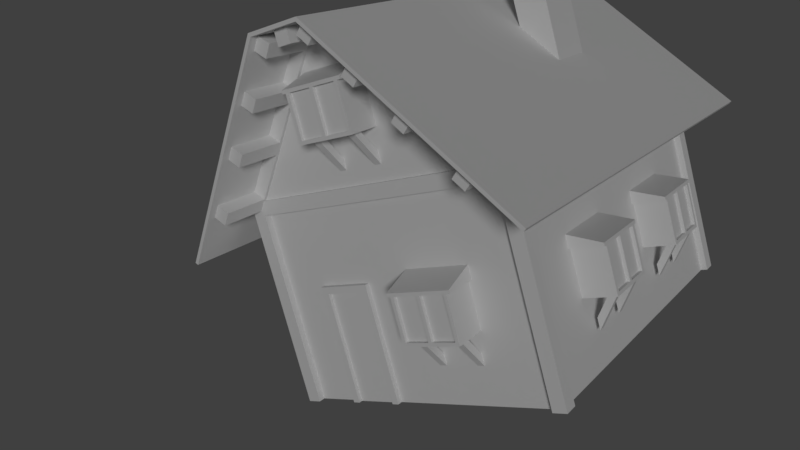 # Source: House_Small.blend  (saved by Blender 2.79.0; exported with 4.5.12 LTS)
import bpy
from mathutils import Matrix  # noqa: F401  (used for matrix-valued properties, if any)

bpy.ops.wm.read_factory_settings(use_empty=True)
scene = bpy.context.scene
scene.name = 'Scene'

# ---- collections
col_collection_1 = bpy.data.collections.new('Collection 1'); scene.collection.children.link(col_collection_1)

# ---- materials (node trees are filled in below, after node groups)
mat_wall_material = bpy.data.materials.new('Wall_Material')
mat_wall_material.alpha_threshold = 0.0
mat_wall_material.use_transparent_shadow = False
mat_wall_material.roughness = 0.5
mat_wall_material.specular_intensity = 0.0
mat_wall_material.line_color = (0.0, 0.0, 0.0, 1.0)
mat_beams_material = bpy.data.materials.new('Beams_Material')
mat_beams_material.alpha_threshold = 0.0
mat_beams_material.use_transparent_shadow = False
mat_beams_material.roughness = 0.5
mat_beams_material.specular_intensity = 0.0
mat_roof_material = bpy.data.materials.new('Roof_Material')
mat_roof_material.alpha_threshold = 0.0
mat_roof_material.use_transparent_shadow = False
mat_roof_material.roughness = 0.5
mat_roof_material.specular_intensity = 0.0
mat_glass_material = bpy.data.materials.new('Glass_Material')
mat_glass_material.alpha_threshold = 0.0
mat_glass_material.use_transparent_shadow = False
mat_glass_material.roughness = 0.5
mat_planks_material = bpy.data.materials.new('Planks_Material')
mat_planks_material.alpha_threshold = 0.0
mat_planks_material.use_transparent_shadow = False
mat_planks_material.roughness = 0.5
mat_planks_material.specular_intensity = 0.0

# ---- material node trees

# ---- world
world_world = bpy.data.worlds.new('World'); scene.world = world_world
world_world.color = (0.05088, 0.05088, 0.05088)
world_world.use_sun_shadow = False
world_world.sun_shadow_jitter_overblur = 0.0
world_world.cycles.sampling_method = 'MANUAL'

# ---- cameras
cam_camera = bpy.data.cameras.new('Camera')
cam_camera.clip_end = 100.0
cam_camera.lens = 35.0
cam_camera.sensor_width = 32.0
cam_camera.sensor_height = 18.0
cam_camera.ortho_scale = 7.314
cam_camera.dof.focus_distance = 0.0
cam_camera.dof.aperture_fstop = 128.0

# ---- lights
light_lamp = bpy.data.lights.new('Lamp', 'SUN')
light_lamp.transmission_factor = 0.0
light_lamp.cutoff_distance = 30.0
light_lamp.angle = 0.1993
light_lamp.energy = 1.0
light_lamp.shadow_buffer_clip_start = 1.001
light_lamp.shadow_soft_size = 0.1
light_lamp.shadow_cascade_max_distance = 1000.0

# ---- meshes
me_cube = bpy.data.meshes.new('Cube')
me_cube.from_pydata([(-0.2824, -0.3751, 6.437e-06), (-0.2824, -0.6245, 6.437e-06), (-0.5318, -0.6245, 6.437e-06), (-0.5318, -0.3751, 6.437e-06), (4.707, -0.3751, 6.437e-06), (4.707, -0.6245, 6.437e-06), (4.457, -0.6245, 6.437e-06), (4.457, -0.3751, 6.437e-06), (4.707, -0.3751, 3.742), (4.707, -0.6245, 3.742), (4.457, -0.6245, 3.742), (4.457, -0.3751, 3.742), (-0.2824, -0.3751, 3.492), (-0.2824, -0.6245, 3.492), (-0.2824, -0.6245, 3.742), (-0.2824, -0.3751, 3.742), (4.457, -0.6245, 3.492), (-0.2824, 5.861, 6.437e-06), (-0.2824, 5.612, 6.437e-06), (-0.5318, 5.612, 6.437e-06), (-0.5318, 5.861, 6.437e-06), (-0.2824, 5.861, 3.742), (-0.2824, 5.612, 3.742), (4.707, 5.861, 6.437e-06), (4.707, 5.612, 6.437e-06), (4.457, 5.612, 6.437e-06), (4.457, 5.861, 6.437e-06), (4.707, 5.861, 3.742), (4.707, 5.612, 3.742), (4.457, 5.612, 3.742), (4.457, 5.861, 3.742), (-0.2824, 5.861, 3.492), (-0.2824, 5.612, 3.492), (4.457, 5.861, 3.492), (4.457, 5.612, 3.492), (4.707, 5.612, 3.492), (4.707, -0.3751, 3.492), (4.457, -0.3751, 3.492), (-0.1804, 6.727, 3.773), (-0.3408, 6.727, 3.581), (-0.5318, 6.727, 3.742), (-0.3715, 6.727, 3.933), (-0.1804, 5.752, 3.773), (-0.3408, 5.752, 3.581), (-0.5318, 5.752, 3.742), (-0.3715, 5.752, 3.933), (0.653, -0.4686, 6.437e-06), (0.653, -0.5934, 6.437e-06), (0.5283, -0.5934, 6.437e-06), (0.5283, -0.4686, 6.437e-06), (0.653, -0.4686, 1.996), (0.653, -0.5934, 1.996), (0.5283, -0.5934, 1.996), (0.5283, -0.4686, 1.996), (1.526, -0.4686, 6.437e-06), (1.526, -0.5934, 6.437e-06), (1.401, -0.5934, 6.437e-06), (1.401, -0.4686, 6.437e-06), (1.526, -0.4686, 1.996), (1.526, -0.5934, 1.996), (1.401, -0.5934, 1.996), (1.401, -0.4686, 1.996), (0.5283, -0.5934, 2.12), (0.5283, -0.4686, 2.12), (1.526, -0.5934, 2.12), (1.526, -0.4686, 2.12), (2.493, -0.4998, 1.31), (2.493, -1.1, 1.31), (2.43, -1.1, 1.31), (2.43, -0.4998, 1.31), (2.493, -0.4998, 2.058), (2.493, -1.1, 2.058), (2.43, -1.1, 2.058), (2.43, -0.4998, 2.058), (3.491, -0.4998, 1.31), (3.491, -1.1, 1.31), (3.428, -1.1, 1.31), (3.428, -0.4998, 1.31), (3.491, -0.4998, 2.058), (3.491, -1.1, 2.058), (3.428, -1.1, 2.058), (3.428, -0.4998, 2.058), (2.368, -0.4998, 2.058), (2.368, -1.1, 2.058), (2.368, -1.1, 2.12), (2.368, -0.4998, 2.302), (3.553, -0.4998, 2.058), (3.553, -1.1, 2.058), (3.553, -1.1, 2.12), (3.553, -0.4998, 2.302), (2.43, -0.4998, 1.247), (2.43, -1.1, 1.247), (2.43, -1.1, 1.31), (2.43, -0.4998, 1.31), (3.491, -0.4998, 1.247), (3.491, -1.1, 1.247), (3.491, -1.1, 1.31), (3.491, -0.4998, 1.31), (2.992, -1.037, 1.31), (2.992, -1.1, 1.31), (2.929, -1.1, 1.31), (2.929, -1.037, 1.31), (2.992, -1.037, 2.058), (2.992, -1.1, 2.058), (2.929, -1.1, 2.058), (2.929, -1.037, 2.058), (4.582, 0.8167, 1.31), (5.182, 0.8167, 1.31), (4.582, 0.8167, 2.058), (5.182, 0.8167, 2.058), (5.182, 0.7543, 2.058), (4.582, 0.7543, 2.058), (5.182, 1.752, 1.31), (4.582, 1.752, 1.31), (4.582, 1.814, 2.058), (5.182, 1.814, 2.058), (5.182, 1.752, 2.058), (4.582, 1.752, 2.058), (4.582, 0.692, 2.058), (5.182, 0.692, 2.058), (5.182, 0.692, 2.12), (4.582, 0.692, 2.302), (4.582, 1.877, 2.058), (5.182, 1.877, 2.058), (5.182, 1.877, 2.12), (4.582, 1.877, 2.302), (4.582, 0.7543, 1.247), (5.182, 0.7543, 1.247), (5.182, 0.7543, 1.31), (4.582, 0.7543, 1.31), (4.582, 1.814, 1.247), (5.182, 1.814, 1.247), (5.182, 1.814, 1.31), (4.582, 1.814, 1.31), (5.12, 1.316, 1.31), (5.182, 1.316, 1.31), (5.182, 1.253, 1.31), (5.12, 1.253, 1.31), (5.12, 1.316, 2.058), (5.182, 1.316, 2.058), (5.182, 1.253, 2.058), (5.12, 1.253, 2.058), (4.582, 3.32, 1.31), (5.182, 3.32, 1.31), (4.582, 3.32, 2.058), (5.182, 3.32, 2.058), (5.182, 3.257, 2.058), (4.582, 3.257, 2.058), (5.182, 4.318, 1.31), (5.182, 4.255, 1.31), (4.582, 4.255, 1.31), (4.582, 4.318, 2.058), (5.182, 4.318, 2.058), (5.182, 4.255, 2.058), (4.582, 4.255, 2.058), (4.582, 3.195, 2.058), (5.182, 3.195, 2.058), (5.182, 3.195, 2.12), (4.582, 3.195, 2.302), (4.582, 4.38, 2.058), (5.182, 4.38, 2.058), (5.182, 4.38, 2.12), (4.582, 4.38, 2.302), (4.582, 3.257, 1.247), (5.182, 3.257, 1.247), (5.182, 3.257, 1.31), (4.582, 3.257, 1.31), (4.582, 4.318, 1.247), (5.182, 4.318, 1.247), (4.582, 4.318, 1.31), (5.12, 3.819, 1.31), (5.182, 3.819, 1.31), (5.182, 3.756, 1.31), (5.12, 3.756, 1.31), (5.12, 3.819, 2.058), (5.182, 3.819, 2.058), (5.182, 3.756, 2.058), (5.12, 3.756, 2.058), (-0.4071, 4.255, 1.31), (-1.007, 4.255, 1.31), (-1.007, 4.318, 1.31), (-0.4071, 4.318, 1.31), (-0.4071, 4.255, 2.058), (-1.007, 4.255, 2.058), (-1.007, 4.318, 2.058), (-0.4071, 4.318, 2.058), (-0.4071, 3.257, 1.31), (-1.007, 3.257, 1.31), (-1.007, 3.32, 1.31), (-0.4071, 3.32, 1.31), (-0.4071, 3.257, 2.058), (-1.007, 3.257, 2.058), (-1.007, 3.32, 2.058), (-0.4071, 3.32, 2.058), (-0.4071, 4.38, 2.058), (-1.007, 4.38, 2.058), (-1.007, 4.38, 2.12), (-0.4071, 4.38, 2.302), (-0.4071, 3.195, 2.058), (-1.007, 3.195, 2.058), (-1.007, 3.195, 2.12), (-0.4071, 3.195, 2.302), (-0.4071, 4.318, 1.247), (-1.007, 4.318, 1.247), (-0.4071, 3.257, 1.247), (-1.007, 3.257, 1.247), (-0.9448, 3.756, 1.31), (-1.007, 3.756, 1.31), (-1.007, 3.819, 1.31), (-0.9448, 3.819, 1.31), (-0.9448, 3.756, 2.058), (-1.007, 3.756, 2.058), (-1.007, 3.819, 2.058), (-0.9448, 3.819, 2.058), (-0.4071, 1.752, 1.31), (-1.007, 1.752, 1.31), (-1.007, 1.814, 1.31), (-0.4071, 1.814, 1.31), (-0.4071, 1.752, 2.058), (-1.007, 1.752, 2.058), (-1.007, 1.814, 2.058), (-0.4071, 1.814, 2.058), (-0.4071, 0.7543, 1.31), (-1.007, 0.7543, 1.31), (-1.007, 0.8167, 1.31), (-0.4071, 0.8167, 1.31), (-0.4071, 0.7543, 2.058), (-1.007, 0.7543, 2.058), (-1.007, 0.8167, 2.058), (-0.4071, 0.8167, 2.058), (-0.4071, 1.877, 2.058), (-1.007, 1.877, 2.058), (-1.007, 1.877, 2.12), (-0.4071, 1.877, 2.302), (-0.4071, 0.692, 2.058), (-1.007, 0.692, 2.058), (-1.007, 0.692, 2.12), (-0.4071, 0.692, 2.302), (-0.4071, 1.814, 1.247), (-1.007, 1.814, 1.247), (-0.4071, 0.7543, 1.247), (-1.007, 0.7543, 1.247), (-0.9448, 1.253, 1.31), (-1.007, 1.253, 1.31), (-1.007, 1.316, 1.31), (-0.9448, 1.316, 1.31), (-0.9448, 1.253, 2.058), (-1.007, 1.253, 2.058), (-1.007, 1.316, 2.058), (-0.9448, 1.316, 2.058), (4.582, 5.612, 6.676e-06), (4.582, 5.612, 3.742), (4.582, -0.3751, 6.676e-06), (4.582, -0.3751, 3.742), (-0.4071, 5.612, 6.676e-06), (-0.4071, 5.612, 3.742), (-0.4071, -0.3751, 6.437e-06), (-0.4071, -0.3751, 3.742), (4.457, 5.736, 6.676e-06), (4.457, 5.736, 3.742), (-0.2824, 5.736, 6.676e-06), (-0.2824, 5.736, 3.742), (4.457, -0.4998, 6.676e-06), (4.457, -0.4998, 3.742), (-0.2824, -0.4998, 6.676e-06), (-0.2824, -0.4998, 3.742), (-1.155, 6.859, 2.999), (-1.203, 6.859, 3.039), (-1.155, -1.622, 2.999), (-1.203, -1.622, 3.039), (5.378, 6.859, 3.039), (5.33, 6.859, 2.999), (5.378, -1.622, 3.039), (5.33, -1.622, 2.999), (1.619, 6.859, 6.305), (1.59, 6.859, 6.368), (2.585, 6.859, 6.368), (2.556, 6.859, 6.305), (1.619, -1.622, 6.305), (1.59, -1.622, 6.368), (2.585, -1.622, 6.368), (2.556, -1.622, 6.305), (4.707, -0.5632, 3.742), (4.707, -0.3677, 3.742), (2.556, -0.3677, 6.305), (2.556, -0.5632, 6.305), (-0.5318, -0.5632, 3.742), (-0.5318, -0.3677, 3.742), (1.619, -0.3677, 6.305), (1.619, -0.5632, 6.305), (4.707, 5.619, 3.742), (4.707, 5.81, 3.742), (2.556, 5.81, 6.305), (2.556, 5.619, 6.305), (-0.5318, 5.619, 3.742), (-0.5318, 5.81, 3.742), (1.619, 5.81, 6.305), (1.619, 5.619, 6.305), (2.565, 5.81, 4.664), (2.565, 6.41, 4.664), (2.565, 5.81, 5.412), (2.565, 6.41, 5.412), (2.627, 6.41, 5.412), (2.627, 5.81, 5.412), (1.629, 6.41, 4.664), (1.629, 5.81, 4.664), (1.567, 5.81, 5.412), (1.567, 6.41, 5.412), (1.629, 6.41, 5.412), (1.629, 5.81, 5.412), (2.689, 5.81, 5.412), (2.689, 6.41, 5.412), (2.689, 6.41, 5.475), (2.689, 5.81, 5.657), (1.504, 5.81, 5.412), (1.504, 6.41, 5.412), (1.504, 6.41, 5.475), (1.504, 5.81, 5.657), (2.627, 5.81, 4.602), (2.627, 6.41, 4.602), (2.627, 6.41, 4.664), (2.627, 5.81, 4.664), (1.567, 5.81, 4.602), (1.567, 6.41, 4.602), (1.567, 6.41, 4.664), (1.567, 5.81, 4.664), (2.066, 6.348, 4.664), (2.066, 6.41, 4.664), (2.128, 6.41, 4.664), (2.128, 6.348, 4.664), (2.066, 6.348, 5.412), (2.066, 6.41, 5.412), (2.128, 6.41, 5.412), (2.128, 6.348, 5.412), (3.334, 3.013, 5.475), (3.934, 3.013, 4.76), (3.934, 3.257, 6.872), (3.334, 3.257, 6.872), (3.334, 3.933, 5.475), (3.934, 3.933, 4.76), (3.934, 3.703, 6.872), (3.334, 3.703, 6.872), (3.334, 3.257, 6.574), (3.934, 3.257, 6.574), (3.334, 3.703, 6.574), (3.934, 3.703, 6.574), (3.334, 3.013, 6.161), (3.934, 3.013, 6.161), (3.334, 3.933, 6.161), (3.934, 3.933, 6.161), (4.707, 0.9845, 0.6739), (4.707, 0.8597, 0.6739), (4.707, 0.8597, 0.8839), (4.707, 0.9845, 0.8839), (5.13, 0.9845, 1.247), (5.13, 0.8597, 1.247), (4.975, 0.8597, 1.248), (4.975, 0.9845, 1.248), (4.707, 1.704, 0.6739), (4.707, 1.579, 0.6739), (4.707, 1.579, 0.8839), (4.707, 1.704, 0.8839), (5.13, 1.704, 1.247), (5.13, 1.579, 1.247), (4.975, 1.579, 1.248), (4.975, 1.704, 1.248), (4.707, 3.505, 0.6739), (4.707, 3.38, 0.6739), (4.707, 3.38, 0.8839), (4.707, 3.505, 0.8839), (5.13, 3.505, 1.247), (5.13, 3.38, 1.247), (4.975, 3.38, 1.248), (4.975, 3.505, 1.248), (4.707, 4.224, 0.6739), (4.707, 4.1, 0.6739), (4.707, 4.1, 0.8839), (4.707, 4.224, 0.8839), (5.13, 4.224, 1.247), (5.13, 4.1, 1.247), (4.975, 4.1, 1.248), (4.975, 4.224, 1.248), (-0.5318, 0.8597, 0.6739), (-0.5318, 0.9845, 0.6739), (-0.5318, 0.9845, 0.8839), (-0.5318, 0.8597, 0.8839), (-0.9553, 0.8597, 1.247), (-0.9553, 0.9845, 1.247), (-0.8002, 0.9845, 1.248), (-0.8002, 0.8597, 1.248), (-0.5318, 1.579, 0.6739), (-0.5318, 1.704, 0.6739), (-0.5318, 1.704, 0.8839), (-0.5318, 1.579, 0.8839), (-0.9553, 1.579, 1.247), (-0.9553, 1.704, 1.247), (-0.8002, 1.704, 1.248), (-0.8002, 1.579, 1.248), (-0.5318, 3.38, 0.6739), (-0.5318, 3.505, 0.6739), (-0.5318, 3.505, 0.8839), (-0.5318, 3.38, 0.8839), (-0.9553, 3.38, 1.247), (-0.9553, 3.505, 1.247), (-0.8002, 3.505, 1.248), (-0.8002, 3.38, 1.248), (-0.5318, 4.1, 0.6739), (-0.5318, 4.224, 0.6739), (-0.5318, 4.224, 0.8839), (-0.5318, 4.1, 0.8839), (-0.9553, 4.1, 1.247), (-0.9553, 4.224, 1.247), (-0.8002, 4.224, 1.248), (-0.8002, 4.1, 1.248), (1.662, 5.81, 4.028), (1.787, 5.81, 4.028), (1.787, 5.81, 4.238), (1.662, 5.81, 4.238), (1.662, 6.234, 4.602), (1.787, 6.234, 4.602), (1.787, 6.079, 4.602), (1.662, 6.079, 4.602), (2.381, 5.81, 4.028), (2.506, 5.81, 4.028), (2.506, 5.81, 4.238), (2.381, 5.81, 4.238), (2.381, 6.234, 4.602), (2.506, 6.234, 4.602), (2.506, 6.079, 4.602), (2.381, 6.079, 4.602), (3.391, -0.4998, 0.6739), (3.266, -0.4998, 0.6739), (3.266, -0.4998, 0.8839), (3.391, -0.4998, 0.8839), (3.391, -0.9232, 1.247), (3.266, -0.9232, 1.247), (3.266, -0.7682, 1.248), (3.391, -0.7682, 1.248), (2.672, -0.4998, 0.6739), (2.547, -0.4998, 0.6739), (2.547, -0.4998, 0.8839), (2.672, -0.4998, 0.8839), (2.672, -0.9232, 1.247), (2.547, -0.9232, 1.247), (2.547, -0.7682, 1.248), (2.672, -0.7682, 1.248), (2.565, 5.736, 1.335), (2.565, 6.337, 1.335), (2.627, 6.337, 1.335), (2.627, 5.736, 1.335), (2.565, 5.736, 2.083), (2.565, 6.337, 2.083), (2.627, 6.337, 2.083), (2.627, 5.736, 2.083), (1.567, 5.736, 1.335), (1.567, 6.337, 1.335), (1.629, 6.337, 1.335), (1.629, 5.736, 1.335), (1.567, 5.736, 2.083), (1.567, 6.337, 2.083), (1.629, 6.337, 2.083), (1.629, 5.736, 2.083), (2.689, 5.736, 2.083), (2.689, 6.337, 2.083), (2.689, 6.337, 2.145), (2.689, 5.736, 2.327), (1.504, 5.736, 2.083), (1.504, 6.337, 2.083), (1.504, 6.337, 2.145), (1.504, 5.736, 2.327), (2.627, 5.736, 1.272), (2.627, 6.337, 1.272), (2.627, 6.337, 1.335), (2.627, 5.736, 1.335), (1.567, 5.736, 1.272), (1.567, 6.337, 1.272), (1.567, 6.337, 1.335), (1.567, 5.736, 1.335), (2.066, 6.274, 1.335), (2.066, 6.337, 1.335), (2.128, 6.337, 1.335), (2.128, 6.274, 1.335), (2.066, 6.274, 2.083), (2.066, 6.337, 2.083), (2.128, 6.337, 2.083), (2.128, 6.274, 2.083), (1.662, 5.736, 0.6989), (1.787, 5.736, 0.6989), (1.787, 5.736, 0.9089), (1.662, 5.736, 0.9089), (1.662, 6.16, 1.272), (1.787, 6.16, 1.272), (1.787, 6.005, 1.273), (1.662, 6.005, 1.273), (2.381, 5.736, 0.6989), (2.506, 5.736, 0.6989), (2.506, 5.736, 0.9089), (2.381, 5.736, 0.9089), (2.381, 6.16, 1.272), (2.506, 6.16, 1.272), (2.506, 6.005, 1.273), (2.381, 6.005, 1.273), (1.596, -0.5632, 4.647), (1.596, -1.163, 4.647), (1.596, -0.5632, 5.396), (1.596, -1.163, 5.396), (1.533, -1.163, 5.396), (1.533, -0.5632, 5.396), (2.531, -1.163, 4.648), (2.531, -0.5632, 4.648), (2.594, -0.5632, 5.396), (2.594, -1.163, 5.396), (2.531, -1.163, 5.396), (2.531, -0.5632, 5.396), (1.471, -0.5632, 5.396), (1.471, -1.163, 5.396), (1.471, -1.163, 5.458), (1.471, -0.5632, 5.64), (2.656, -0.5632, 5.396), (2.656, -1.163, 5.396), (2.656, -1.163, 5.458), (2.656, -0.5632, 5.64), (1.533, -0.5632, 4.585), (1.533, -1.163, 4.585), (1.533, -1.163, 4.647), (1.533, -0.5632, 4.647), (2.594, -0.5632, 4.585), (2.594, -1.163, 4.585), (2.594, -1.163, 4.647), (2.594, -0.5632, 4.647), (2.095, -1.101, 4.647), (2.095, -1.163, 4.647), (2.032, -1.163, 4.647), (2.032, -1.101, 4.647), (2.095, -1.101, 5.396), (2.095, -1.163, 5.396), (2.032, -1.163, 5.396), (2.032, -1.101, 5.396), (2.494, -0.5632, 4.012), (2.369, -0.5632, 4.012), (2.369, -0.5632, 4.222), (2.494, -0.5632, 4.222), (2.494, -0.9867, 4.585), (2.369, -0.9867, 4.585), (2.369, -0.8316, 4.585), (2.494, -0.8316, 4.585), (1.775, -0.5632, 4.012), (1.65, -0.5632, 4.012), (1.65, -0.5632, 4.222), (1.775, -0.5632, 4.222), (1.775, -0.9867, 4.585), (1.65, -0.9867, 4.585), (1.65, -0.8316, 4.585), (1.775, -0.8316, 4.585), (3.804, 3.354, 6.872), (3.464, 3.354, 6.872), (3.804, 3.607, 6.872), (3.464, 3.607, 6.872), (3.804, 3.354, 6.486), (3.464, 3.354, 6.486), (3.804, 3.607, 6.486), (3.464, 3.607, 6.486), (-0.2062, -0.3751, 3.742), (-0.2062, -0.6245, 3.742), (-0.5318, -0.6245, 3.742), (-0.5318, -0.3751, 3.742), (1.945, -0.3751, 6.305), (1.945, -0.6245, 6.305), (1.619, -0.6245, 6.305), (1.619, -0.3751, 6.305), (4.381, -0.6245, 3.742), (4.381, -0.3751, 3.742), (2.23, -0.6245, 6.305), (2.23, -0.3751, 6.305), (2.556, -0.3751, 6.305), (2.556, -0.6245, 6.305), (-0.2062, 5.861, 3.742), (-0.2062, 5.612, 3.742), (-0.5318, 5.612, 3.742), (-0.5318, 5.861, 3.742), (1.945, 5.861, 6.305), (1.945, 5.612, 6.305), (1.619, 5.612, 6.305), (1.619, 5.861, 6.305), (4.381, 5.612, 3.742), (4.381, 5.861, 3.742), (2.23, 5.612, 6.305), (2.23, 5.861, 6.305), (2.556, 5.861, 6.305), (2.556, 5.612, 6.305), (0.566, 6.727, 4.662), (0.4057, 6.727, 4.471), (0.2146, 6.727, 4.631), (0.3749, 6.727, 4.822), (0.566, 5.752, 4.662), (0.4057, 5.752, 4.471), (0.2146, 5.752, 4.631), (0.3749, 5.752, 4.822), (1.208, 6.727, 5.428), (1.048, 6.727, 5.237), (0.857, 6.727, 5.397), (1.017, 6.727, 5.588), (1.208, 5.752, 5.428), (1.048, 5.752, 5.237), (0.857, 5.752, 5.397), (1.017, 5.752, 5.588), (4.546, 6.727, 3.933), (4.707, 6.727, 3.742), (4.516, 6.727, 3.581), (4.355, 6.727, 3.773), (4.546, 5.752, 3.933), (4.707, 5.752, 3.742), (4.516, 5.752, 3.581), (4.355, 5.752, 3.773), (3.8, 6.727, 4.822), (3.96, 6.727, 4.631), (3.769, 6.727, 4.471), (3.609, 6.727, 4.662), (3.8, 5.752, 4.822), (3.96, 5.752, 4.631), (3.769, 5.752, 4.471), (3.609, 5.752, 4.662), (3.157, 6.727, 5.588), (3.318, 6.727, 5.397), (3.127, 6.727, 5.237), (2.966, 6.727, 5.428), (3.157, 5.752, 5.588), (3.318, 5.752, 5.397), (3.127, 5.752, 5.237), (2.966, 5.752, 5.428), (2.556, 6.727, 6.305), (2.716, 6.727, 6.114), (2.525, 6.727, 5.954), (2.365, 6.727, 6.145), (2.556, 5.752, 6.305), (2.716, 5.752, 6.114), (2.525, 5.752, 5.954), (2.365, 5.752, 6.145), (1.81, 6.727, 6.145), (1.65, 6.727, 5.954), (1.459, 6.727, 6.114), (1.619, 6.727, 6.305), (1.81, 5.752, 6.145), (1.65, 5.752, 5.954), (1.459, 5.752, 6.114), (1.619, 5.752, 6.305), (2.213, 6.727, 6.305), (2.213, 6.727, 6.056), (1.963, 6.727, 6.056), (1.963, 6.727, 6.305), (2.213, 5.752, 6.305), (2.213, 5.752, 6.056), (1.963, 5.752, 6.056), (1.963, 5.752, 6.305), (-0.1804, -0.4998, 3.773), (-0.3408, -0.4998, 3.581), (-0.5318, -0.4998, 3.742), (-0.3715, -0.4998, 3.933), (-0.1804, -1.475, 3.773), (-0.3408, -1.475, 3.581), (-0.5318, -1.475, 3.742), (-0.3715, -1.475, 3.933), (0.566, -0.4998, 4.662), (0.4057, -0.4998, 4.471), (0.2146, -0.4998, 4.631), (0.3749, -0.4998, 4.822), (0.566, -1.475, 4.662), (0.4057, -1.475, 4.471), (0.2146, -1.475, 4.631), (0.3749, -1.475, 4.822), (1.208, -0.4998, 5.428), (1.048, -0.4998, 5.237), (0.857, -0.4998, 5.397), (1.017, -0.4998, 5.588), (1.208, -1.475, 5.428), (1.048, -1.475, 5.237), (0.857, -1.475, 5.397), (1.017, -1.475, 5.588), (4.546, -0.4998, 3.933), (4.707, -0.4998, 3.742), (4.516, -0.4998, 3.581), (4.355, -0.4998, 3.773), (4.546, -1.475, 3.933), (4.707, -1.475, 3.742), (4.516, -1.475, 3.581), (4.355, -1.475, 3.773), (3.8, -0.4998, 4.822), (3.96, -0.4998, 4.631), (3.769, -0.4998, 4.471), (3.609, -0.4998, 4.662), (3.8, -1.475, 4.822), (3.96, -1.475, 4.631), (3.769, -1.475, 4.471), (3.609, -1.475, 4.662), (3.157, -0.4998, 5.588), (3.318, -0.4998, 5.397), (3.127, -0.4998, 5.237), (2.966, -0.4998, 5.428), (3.157, -1.475, 5.588), (3.318, -1.475, 5.397), (3.127, -1.475, 5.237), (2.966, -1.475, 5.428), (2.556, -0.4998, 6.305), (2.716, -0.4998, 6.114), (2.525, -0.4998, 5.954), (2.365, -0.4998, 6.145), (2.556, -1.475, 6.305), (2.716, -1.475, 6.114), (2.525, -1.475, 5.954), (2.365, -1.475, 6.145), (1.81, -0.4998, 6.145), (1.65, -0.4998, 5.954), (1.459, -0.4998, 6.114), (1.619, -0.4998, 6.305), (1.81, -1.475, 6.145), (1.65, -1.475, 5.954), (1.459, -1.475, 6.114), (1.619, -1.475, 6.305), (2.213, -0.4998, 6.305), (2.213, -0.4998, 6.056), (1.963, -0.4998, 6.056), (1.963, -0.4998, 6.305), (2.213, -1.475, 6.305), (2.213, -1.475, 6.056), (1.963, -1.475, 6.056), (1.963, -1.475, 6.305), (2.493, -1.037, 1.31), (3.428, -1.037, 1.31), (2.493, -1.037, 2.058), (3.428, -1.037, 2.058), (2.552, 6.274, 1.335), (1.617, 6.274, 1.335), (2.552, 6.274, 2.083), (1.617, 6.274, 2.083), (2.565, 6.348, 4.664), (1.629, 6.348, 4.664), (2.565, 6.348, 5.413), (1.629, 6.348, 5.413), (1.595, -1.101, 4.647), (2.53, -1.101, 4.647), (1.595, -1.101, 5.396), (2.53, -1.101, 5.396), (-0.9448, 1.752, 1.31), (-0.9448, 0.8167, 1.31), (-0.9448, 1.752, 2.058), (-0.9448, 0.8167, 2.058), (-0.9448, 4.255, 1.31), (-0.9448, 3.32, 1.31), (-0.9448, 4.255, 2.058), (-0.9448, 3.32, 2.058), (5.12, 3.32, 1.31), (5.12, 4.255, 1.31), (5.12, 3.32, 2.058), (5.12, 4.255, 2.058), (5.12, 0.8167, 1.31), (5.12, 1.752, 1.31), (5.12, 0.8167, 2.058), (5.12, 1.752, 2.058), (0.653, -0.5229, 6.914e-06), (1.433, -0.5229, 6.914e-06), (0.653, -0.5229, 1.996), (1.433, -0.5229, 1.996), (-0.2824, -0.3751, 3.742), (-0.5318, -0.3751, 3.742), (-0.2824, 5.612, 3.742), (-0.5318, 5.612, 3.742), (-0.5318, 5.612, 3.492), (-0.2824, 5.612, 3.492), (-0.2824, -0.3751, 3.492), (-0.5318, -0.3751, 3.492)], [], [(0, 1, 2, 3), (15, 565, 564, 14), (0, 15, 14, 1), (1, 14, 564, 2), (2, 564, 565, 3), (15, 0, 3, 565), (4, 5, 6, 7), (8, 11, 10, 9), (4, 8, 9, 5), (5, 9, 10, 6), (6, 10, 11, 7), (8, 4, 7, 11), (12, 13, 14, 15), (37, 11, 10, 16), (12, 37, 16, 13), (13, 16, 10, 14), (14, 10, 11, 15), (37, 12, 15, 11), (17, 18, 19, 20), (21, 579, 578, 22), (17, 21, 22, 18), (18, 22, 578, 19), (19, 578, 579, 20), (21, 17, 20, 579), (23, 24, 25, 26), (27, 30, 29, 28), (23, 27, 28, 24), (24, 28, 29, 25), (25, 29, 30, 26), (27, 23, 26, 30), (31, 32, 22, 21), (33, 30, 29, 34), (31, 33, 34, 32), (32, 34, 29, 22), (22, 29, 30, 21), (33, 31, 21, 30), (35, 34, 29, 28), (36, 8, 11, 37), (35, 36, 37, 34), (34, 37, 11, 29), (29, 11, 8, 28), (36, 35, 28, 8), (38, 39, 40, 41), (42, 45, 44, 43), (38, 42, 43, 39), (39, 43, 44, 40), (40, 44, 45, 41), (42, 38, 41, 45), (46, 47, 48, 49), (50, 53, 52, 51), (46, 50, 51, 47), (47, 51, 52, 48), (48, 52, 53, 49), (50, 46, 49, 53), (54, 55, 56, 57), (58, 61, 60, 59), (54, 58, 59, 55), (55, 59, 60, 56), (56, 60, 61, 57), (58, 54, 57, 61), (53, 52, 62, 63), (58, 65, 64, 59), (53, 58, 59, 52), (52, 59, 64, 62), (62, 64, 65, 63), (58, 53, 63, 65), (66, 67, 68, 69), (70, 73, 72, 71), (66, 70, 71, 67), (67, 71, 72, 68), (68, 72, 73, 69), (70, 66, 69, 73), (74, 75, 76, 77), (78, 81, 80, 79), (74, 78, 79, 75), (75, 79, 80, 76), (76, 80, 81, 77), (78, 74, 77, 81), (82, 83, 84, 85), (86, 89, 88, 87), (82, 86, 87, 83), (83, 87, 88, 84), (84, 88, 89, 85), (86, 82, 85, 89), (90, 91, 92, 93), (94, 97, 96, 95), (90, 94, 95, 91), (91, 95, 96, 92), (92, 96, 97, 93), (94, 90, 93, 97), (98, 99, 100, 101), (102, 105, 104, 103), (98, 102, 103, 99), (99, 103, 104, 100), (100, 104, 105, 101), (102, 98, 101, 105), (106, 107, 128, 129), (108, 111, 110, 109), (106, 108, 109, 107), (107, 109, 110, 128), (128, 110, 111, 129), (108, 106, 129, 111), (133, 132, 112, 113), (114, 117, 116, 115), (133, 114, 115, 132), (132, 115, 116, 112), (112, 116, 117, 113), (114, 133, 113, 117), (118, 119, 120, 121), (122, 125, 124, 123), (118, 122, 123, 119), (119, 123, 124, 120), (120, 124, 125, 121), (122, 118, 121, 125), (126, 127, 128, 129), (130, 133, 132, 131), (126, 130, 131, 127), (127, 131, 132, 128), (128, 132, 133, 129), (130, 126, 129, 133), (134, 135, 136, 137), (138, 141, 140, 139), (134, 138, 139, 135), (135, 139, 140, 136), (136, 140, 141, 137), (138, 134, 137, 141), (142, 143, 165, 166), (144, 147, 146, 145), (142, 144, 145, 143), (143, 145, 146, 165), (165, 146, 147, 166), (144, 142, 166, 147), (169, 148, 149, 150), (151, 154, 153, 152), (169, 151, 152, 148), (148, 152, 153, 149), (149, 153, 154, 150), (151, 169, 150, 154), (155, 156, 157, 158), (159, 162, 161, 160), (155, 159, 160, 156), (156, 160, 161, 157), (157, 161, 162, 158), (159, 155, 158, 162), (163, 164, 165, 166), (167, 169, 148, 168), (163, 167, 168, 164), (164, 168, 148, 165), (165, 148, 169, 166), (167, 163, 166, 169), (170, 171, 172, 173), (174, 177, 176, 175), (170, 174, 175, 171), (171, 175, 176, 172), (172, 176, 177, 173), (174, 170, 173, 177), (178, 179, 180, 181), (182, 185, 184, 183), (178, 182, 183, 179), (179, 183, 184, 180), (180, 184, 185, 181), (182, 178, 181, 185), (186, 187, 188, 189), (190, 193, 192, 191), (186, 190, 191, 187), (187, 191, 192, 188), (188, 192, 193, 189), (190, 186, 189, 193), (194, 195, 196, 197), (198, 201, 200, 199), (194, 198, 199, 195), (195, 199, 200, 196), (196, 200, 201, 197), (198, 194, 197, 201), (202, 203, 180, 181), (204, 186, 187, 205), (202, 204, 205, 203), (203, 205, 187, 180), (180, 187, 186, 181), (204, 202, 181, 186), (206, 207, 208, 209), (210, 213, 212, 211), (206, 210, 211, 207), (207, 211, 212, 208), (208, 212, 213, 209), (210, 206, 209, 213), (214, 215, 216, 217), (218, 221, 220, 219), (214, 218, 219, 215), (215, 219, 220, 216), (216, 220, 221, 217), (218, 214, 217, 221), (222, 223, 224, 225), (226, 229, 228, 227), (222, 226, 227, 223), (223, 227, 228, 224), (224, 228, 229, 225), (226, 222, 225, 229), (230, 231, 232, 233), (234, 237, 236, 235), (230, 234, 235, 231), (231, 235, 236, 232), (232, 236, 237, 233), (234, 230, 233, 237), (238, 239, 216, 217), (240, 222, 223, 241), (238, 240, 241, 239), (239, 241, 223, 216), (216, 223, 222, 217), (240, 238, 217, 222), (242, 243, 244, 245), (246, 249, 248, 247), (242, 246, 247, 243), (243, 247, 248, 244), (244, 248, 249, 245), (246, 242, 245, 249), (250, 25, 29, 251), (252, 253, 11, 7), (250, 252, 7, 25), (25, 7, 11, 29), (29, 11, 253, 251), (252, 250, 251, 253), (18, 254, 255, 22), (0, 15, 257, 256), (18, 0, 256, 254), (254, 256, 257, 255), (255, 257, 15, 22), (0, 18, 22, 15), (25, 258, 259, 29), (18, 22, 261, 260), (25, 18, 260, 258), (258, 260, 261, 259), (259, 261, 22, 29), (18, 25, 29, 22), (262, 7, 11, 263), (264, 265, 15, 0), (262, 264, 0, 7), (7, 0, 15, 11), (11, 15, 265, 263), (264, 262, 263, 265), (266, 267, 275, 274), (268, 278, 279, 269), (266, 268, 269, 267), (267, 269, 279, 275), (268, 266, 274, 278), (270, 271, 277, 276), (272, 280, 281, 273), (270, 272, 273, 271), (271, 273, 281, 277), (272, 270, 276, 280), (274, 275, 276, 277), (278, 281, 280, 279), (274, 278, 279, 275), (275, 279, 280, 276), (276, 280, 281, 277), (278, 274, 277, 281), (282, 283, 284, 285), (286, 289, 288, 287), (282, 286, 287, 283), (283, 287, 288, 284), (284, 288, 289, 285), (286, 282, 285, 289), (290, 291, 292, 293), (294, 297, 296, 295), (290, 294, 295, 291), (291, 295, 296, 292), (292, 296, 297, 293), (294, 290, 293, 297), (298, 299, 320, 321), (300, 303, 302, 301), (298, 300, 301, 299), (299, 301, 302, 320), (320, 302, 303, 321), (300, 298, 321, 303), (325, 324, 304, 305), (306, 309, 308, 307), (325, 306, 307, 324), (324, 307, 308, 304), (304, 308, 309, 305), (306, 325, 305, 309), (310, 311, 312, 313), (314, 317, 316, 315), (310, 314, 315, 311), (311, 315, 316, 312), (312, 316, 317, 313), (314, 310, 313, 317), (318, 319, 320, 321), (322, 325, 324, 323), (318, 322, 323, 319), (319, 323, 324, 320), (320, 324, 325, 321), (322, 318, 321, 325), (326, 327, 328, 329), (330, 333, 332, 331), (326, 330, 331, 327), (327, 331, 332, 328), (328, 332, 333, 329), (330, 326, 329, 333), (342, 343, 336, 337), (344, 341, 340, 345), (334, 338, 339, 335), (343, 345, 340, 336), (337, 336, 554, 555), (344, 342, 337, 341), (348, 346, 342, 344), (347, 349, 345, 343), (348, 344, 345, 349), (346, 347, 343, 342), (334, 335, 347, 346), (338, 348, 349, 339), (335, 339, 349, 347), (338, 334, 346, 348), (350, 351, 352, 353), (354, 357, 356, 355), (350, 354, 355, 351), (351, 355, 356, 352), (352, 356, 357, 353), (354, 350, 353, 357), (358, 359, 360, 361), (362, 365, 364, 363), (358, 362, 363, 359), (359, 363, 364, 360), (360, 364, 365, 361), (362, 358, 361, 365), (366, 367, 368, 369), (370, 373, 372, 371), (366, 370, 371, 367), (367, 371, 372, 368), (368, 372, 373, 369), (370, 366, 369, 373), (374, 375, 376, 377), (378, 381, 380, 379), (374, 378, 379, 375), (375, 379, 380, 376), (376, 380, 381, 377), (378, 374, 377, 381), (382, 383, 384, 385), (386, 389, 388, 387), (382, 386, 387, 383), (383, 387, 388, 384), (384, 388, 389, 385), (386, 382, 385, 389), (390, 391, 392, 393), (394, 397, 396, 395), (390, 394, 395, 391), (391, 395, 396, 392), (392, 396, 397, 393), (394, 390, 393, 397), (398, 399, 400, 401), (402, 405, 404, 403), (398, 402, 403, 399), (399, 403, 404, 400), (400, 404, 405, 401), (402, 398, 401, 405), (406, 407, 408, 409), (410, 413, 412, 411), (406, 410, 411, 407), (407, 411, 412, 408), (408, 412, 413, 409), (410, 406, 409, 413), (414, 415, 416, 417), (418, 421, 420, 419), (414, 418, 419, 415), (415, 419, 420, 416), (416, 420, 421, 417), (418, 414, 417, 421), (422, 423, 424, 425), (426, 429, 428, 427), (422, 426, 427, 423), (423, 427, 428, 424), (424, 428, 429, 425), (426, 422, 425, 429), (430, 431, 432, 433), (434, 437, 436, 435), (430, 434, 435, 431), (431, 435, 436, 432), (432, 436, 437, 433), (434, 430, 433, 437), (438, 439, 440, 441), (442, 445, 444, 443), (438, 442, 443, 439), (439, 443, 444, 440), (440, 444, 445, 441), (442, 438, 441, 445), (446, 447, 448, 449), (450, 453, 452, 451), (446, 450, 451, 447), (447, 451, 452, 448), (448, 452, 453, 449), (450, 446, 449, 453), (454, 455, 456, 457), (458, 461, 460, 459), (454, 458, 459, 455), (455, 459, 460, 456), (456, 460, 461, 457), (458, 454, 457, 461), (462, 463, 464, 465), (466, 469, 468, 467), (462, 466, 467, 463), (463, 467, 468, 464), (464, 468, 469, 465), (466, 462, 465, 469), (470, 471, 472, 473), (474, 477, 476, 475), (470, 474, 475, 471), (471, 475, 476, 472), (472, 476, 477, 473), (474, 470, 473, 477), (478, 479, 480, 481), (482, 485, 484, 483), (478, 482, 483, 479), (479, 483, 484, 480), (480, 484, 485, 481), (482, 478, 481, 485), (486, 487, 488, 489), (490, 493, 492, 491), (486, 490, 491, 487), (487, 491, 492, 488), (488, 492, 493, 489), (490, 486, 489, 493), (494, 495, 496, 497), (498, 501, 500, 499), (494, 498, 499, 495), (495, 499, 500, 496), (496, 500, 501, 497), (498, 494, 497, 501), (502, 503, 524, 525), (504, 507, 506, 505), (502, 504, 505, 503), (503, 505, 506, 524), (524, 506, 507, 525), (504, 502, 525, 507), (529, 528, 508, 509), (510, 513, 512, 511), (529, 510, 511, 528), (528, 511, 512, 508), (508, 512, 513, 509), (510, 529, 509, 513), (514, 515, 516, 517), (518, 521, 520, 519), (514, 518, 519, 515), (515, 519, 520, 516), (516, 520, 521, 517), (518, 514, 517, 521), (522, 523, 524, 525), (526, 529, 528, 527), (522, 526, 527, 523), (523, 527, 528, 524), (524, 528, 529, 525), (526, 522, 525, 529), (530, 531, 532, 533), (534, 537, 536, 535), (530, 534, 535, 531), (531, 535, 536, 532), (532, 536, 537, 533), (534, 530, 533, 537), (538, 539, 540, 541), (542, 545, 544, 543), (538, 542, 543, 539), (539, 543, 544, 540), (540, 544, 545, 541), (542, 538, 541, 545), (546, 547, 548, 549), (550, 553, 552, 551), (546, 550, 551, 547), (547, 551, 552, 548), (548, 552, 553, 549), (550, 546, 549, 553), (557, 555, 559, 561), (336, 340, 556, 554), (340, 341, 557, 556), (341, 337, 555, 557), (558, 560, 561, 559), (555, 554, 558, 559), (556, 557, 561, 560), (554, 556, 560, 558), (562, 563, 564, 565), (566, 569, 568, 567), (562, 566, 567, 563), (563, 567, 568, 564), (564, 568, 569, 565), (566, 562, 565, 569), (570, 571, 8, 9), (572, 575, 574, 573), (570, 572, 573, 571), (571, 573, 574, 8), (8, 574, 575, 9), (572, 570, 9, 575), (576, 577, 578, 579), (580, 583, 582, 581), (576, 580, 581, 577), (577, 581, 582, 578), (578, 582, 583, 579), (580, 576, 579, 583), (584, 585, 27, 28), (586, 589, 588, 587), (584, 586, 587, 585), (585, 587, 588, 27), (27, 588, 589, 28), (586, 584, 28, 589), (590, 591, 592, 593), (594, 597, 596, 595), (590, 594, 595, 591), (591, 595, 596, 592), (592, 596, 597, 593), (594, 590, 593, 597), (598, 599, 600, 601), (602, 605, 604, 603), (598, 602, 603, 599), (599, 603, 604, 600), (600, 604, 605, 601), (602, 598, 601, 605), (606, 607, 608, 609), (610, 613, 612, 611), (606, 610, 611, 607), (607, 611, 612, 608), (608, 612, 613, 609), (610, 606, 609, 613), (614, 615, 616, 617), (618, 621, 620, 619), (614, 618, 619, 615), (615, 619, 620, 616), (616, 620, 621, 617), (618, 614, 617, 621), (622, 623, 624, 625), (626, 629, 628, 627), (622, 626, 627, 623), (623, 627, 628, 624), (624, 628, 629, 625), (626, 622, 625, 629), (630, 631, 632, 633), (634, 637, 636, 635), (630, 634, 635, 631), (631, 635, 636, 632), (632, 636, 637, 633), (634, 630, 633, 637), (638, 639, 640, 641), (642, 645, 644, 643), (638, 642, 643, 639), (639, 643, 644, 640), (640, 644, 645, 641), (642, 638, 641, 645), (646, 647, 648, 649), (650, 653, 652, 651), (646, 650, 651, 647), (647, 651, 652, 648), (648, 652, 653, 649), (650, 646, 649, 653), (654, 655, 656, 657), (658, 661, 660, 659), (654, 658, 659, 655), (655, 659, 660, 656), (656, 660, 661, 657), (658, 654, 657, 661), (662, 663, 664, 665), (666, 669, 668, 667), (662, 666, 667, 663), (663, 667, 668, 664), (664, 668, 669, 665), (666, 662, 665, 669), (670, 671, 672, 673), (674, 677, 676, 675), (670, 674, 675, 671), (671, 675, 676, 672), (672, 676, 677, 673), (674, 670, 673, 677), (678, 679, 680, 681), (682, 685, 684, 683), (678, 682, 683, 679), (679, 683, 684, 680), (680, 684, 685, 681), (682, 678, 681, 685), (686, 687, 688, 689), (690, 693, 692, 691), (686, 690, 691, 687), (687, 691, 692, 688), (688, 692, 693, 689), (690, 686, 689, 693), (694, 695, 696, 697), (698, 701, 700, 699), (694, 698, 699, 695), (695, 699, 700, 696), (696, 700, 701, 697), (698, 694, 697, 701), (702, 703, 704, 705), (706, 709, 708, 707), (702, 706, 707, 703), (703, 707, 708, 704), (704, 708, 709, 705), (706, 702, 705, 709), (710, 711, 712, 713), (714, 717, 716, 715), (710, 714, 715, 711), (711, 715, 716, 712), (712, 716, 717, 713), (714, 710, 713, 717), (718, 719, 720, 721), (722, 725, 724, 723), (718, 722, 723, 719), (719, 723, 724, 720), (720, 724, 725, 721), (722, 718, 721, 725), (726, 727, 729, 728), (730, 731, 733, 732), (734, 735, 737, 736), (738, 739, 741, 740), (742, 743, 745, 744), (746, 747, 749, 748), (750, 751, 753, 752), (754, 755, 757, 756), (758, 759, 761, 760), (767, 766, 765, 764), (768, 762, 763, 769), (767, 768, 769, 766), (766, 769, 763, 765), (765, 763, 762, 764), (768, 767, 764, 762)])
me_cube.polygons.foreach_set('material_index', [1, 1, 1, 1, 1, 1, 1, 1, 1, 1, 1, 1, 1, 1, 1, 1, 1, 1, 1, 1, 1, 1, 1, 1, 1, 1, 1, 1, 1, 1, 1, 1, 1, 1, 1, 1, 1, 1, 1, 1, 1, 1, 1, 1, 1, 1, 1, 1, 1, 1, 1, 1, 1, 1, 1, 1, 1, 1, 1, 1, 1, 1, 1, 1, 1, 1, 1, 1, 1, 1, 1, 1, 1, 1, 1, 1, 1, 1, 1, 1, 1, 1, 2, 1, 1, 1, 1, 1, 1, 1, 1, 1, 1, 1, 1, 1, 1, 1, 1, 1, 1, 1, 1, 1, 1, 1, 1, 1, 1, 1, 1, 1, 2, 1, 1, 1, 1, 1, 1, 1, 1, 1, 1, 1, 1, 1, 1, 1, 1, 1, 1, 1, 1, 1, 1, 1, 1, 1, 1, 1, 1, 1, 2, 1, 1, 1, 1, 1, 1, 1, 1, 1, 1, 1, 1, 1, 1, 1, 1, 1, 1, 1, 1, 1, 1, 1, 1, 1, 1, 1, 1, 1, 2, 1, 1, 1, 1, 1, 1, 1, 1, 1, 1, 1, 1, 1, 1, 1, 1, 1, 1, 1, 1, 1, 1, 1, 1, 1, 1, 1, 1, 1, 2, 1, 1, 1, 1, 1, 1, 1, 1, 1, 1, 1, 1, 1, 0, 0, 0, 0, 0, 0, 0, 0, 0, 0, 0, 0, 0, 0, 0, 0, 1, 0, 0, 0, 0, 0, 1, 0, 2, 2, 2, 2, 4, 2, 2, 2, 4, 2, 2, 2, 2, 2, 2, 4, 1, 1, 1, 0, 1, 4, 1, 1, 1, 4, 1, 0, 1, 1, 1, 1, 1, 1, 1, 1, 1, 1, 1, 1, 1, 1, 1, 1, 2, 1, 1, 1, 1, 1, 1, 1, 1, 1, 1, 1, 1, 1, 0, 0, 0, 0, 0, 0, 0, 0, 0, 0, 0, 0, 0, 0, 1, 1, 1, 1, 1, 1, 1, 1, 1, 1, 1, 1, 1, 1, 1, 1, 1, 1, 1, 1, 1, 1, 1, 1, 1, 1, 1, 1, 1, 1, 1, 1, 1, 1, 1, 1, 1, 1, 1, 1, 1, 1, 1, 1, 1, 1, 1, 1, 1, 1, 1, 1, 1, 1, 1, 1, 1, 1, 1, 1, 1, 1, 1, 1, 1, 1, 1, 1, 1, 1, 1, 1, 1, 1, 1, 1, 1, 1, 1, 1, 1, 1, 1, 1, 1, 1, 1, 1, 2, 1, 1, 1, 1, 1, 1, 1, 1, 1, 1, 1, 1, 1, 1, 1, 1, 1, 1, 1, 1, 1, 1, 1, 1, 1, 1, 1, 1, 1, 1, 1, 1, 1, 1, 1, 1, 1, 1, 1, 1, 1, 2, 1, 1, 1, 1, 1, 1, 1, 1, 1, 1, 1, 1, 1, 1, 1, 1, 1, 1, 1, 1, 1, 1, 1, 1, 1, 0, 0, 0, 0, 0, 0, 0, 0, 1, 1, 1, 1, 1, 1, 1, 1, 1, 1, 1, 1, 1, 1, 1, 1, 1, 1, 1, 1, 1, 1, 1, 1, 1, 1, 1, 1, 1, 1, 1, 1, 1, 1, 1, 1, 1, 1, 1, 1, 1, 1, 1, 1, 1, 1, 1, 1, 1, 1, 1, 1, 1, 1, 1, 1, 1, 1, 1, 1, 1, 1, 1, 1, 1, 1, 1, 1, 1, 1, 1, 1, 1, 1, 1, 1, 1, 1, 1, 1, 1, 1, 1, 1, 1, 1, 1, 1, 1, 1, 1, 1, 1, 1, 1, 1, 1, 1, 1, 1, 1, 1, 1, 1, 1, 1, 1, 1, 1, 1, 1, 1, 1, 1, 1, 1, 1, 1, 1, 1, 1, 1, 1, 1, 1, 1, 3, 3, 3, 3, 3, 3, 3, 3, 4, 1, 1, 1, 1, 1, 1])
_uv = me_cube.uv_layers.new(name='UVMap')
_uv.uv.foreach_set('vector', [0.1558, 0.4593, 0.1452, 0.4593, 0.1452, 0.4521, 0.1558, 0.4521, 0.3774, 0.4192, 0.3774, 0.4267, 0.3668, 0.4267, 0.3668, 0.4192, 0.1558, 0.4593, 0.1558, 0.5766, 0.1452, 0.5766, 0.1452, 0.4593, 0.4624, 0.2264, 0.3041, 0.2264, 0.3041, 0.2158, 0.4624, 0.2158, 0.4672, 0.9133, 0.5842, 0.9133, 0.5842, 0.9239, 0.4672, 0.9239, 0.4302, 0.4521, 0.4302, 0.6111, 0.4196, 0.6111, 0.4196, 0.4521, 0.2145, 0.9017, 0.2145, 0.8911, 0.2216, 0.8911, 0.2216, 0.9017, 0.3774, 0.2698, 0.3774, 0.2773, 0.3668, 0.2773, 0.3668, 0.2698, 0.2145, 0.9017, 0.09766, 0.9017, 0.09766, 0.8911, 0.2145, 0.8911, 0.4196, 0.5872, 0.2613, 0.5872, 0.2613, 0.5766, 0.4196, 0.5766, 0.7256, 0.8718, 0.7256, 0.7543, 0.7362, 0.7543, 0.7362, 0.8718, 0.6412, 0.4521, 0.6412, 0.6111, 0.6307, 0.6111, 0.6307, 0.4521, 0.0736, 0.6077, 0.06305, 0.6077, 0.06305, 0.5999, 0.0736, 0.5999, 0.122, 0.2625, 0.1142, 0.2625, 0.1142, 0.2519, 0.122, 0.2519, 0.2572, 0.2625, 0.122, 0.2625, 0.122, 0.2519, 0.2572, 0.2519, 0.4407, 0.4309, 0.6412, 0.4309, 0.6412, 0.4415, 0.4407, 0.4415, 0.3668, 0.4192, 0.3668, 0.2773, 0.3774, 0.2773, 0.3774, 0.4192, 0.6307, 0.4627, 0.4302, 0.4627, 0.4302, 0.4521, 0.6307, 0.4521, 0.4196, 0.4593, 0.4091, 0.4593, 0.4091, 0.4521, 0.4196, 0.4521, 0.6412, 0.4192, 0.6412, 0.4267, 0.6307, 0.4267, 0.6307, 0.4192, 0.4196, 0.4593, 0.4196, 0.5766, 0.4091, 0.5766, 0.4091, 0.4593, 0.4327, 0.7701, 0.4327, 0.6111, 0.4432, 0.6111, 0.4432, 0.7701, 0.2216, 0.9206, 0.1046, 0.9206, 0.1046, 0.91, 0.2216, 0.91, 0.4624, 0.2158, 0.3041, 0.2158, 0.3041, 0.2052, 0.4624, 0.2052, 0.2145, 0.7625, 0.2145, 0.7519, 0.2216, 0.7519, 0.2216, 0.7625, 0.6412, 0.2698, 0.6412, 0.2773, 0.6307, 0.2773, 0.6307, 0.2698, 0.2145, 0.7625, 0.09766, 0.7625, 0.09766, 0.7519, 0.2145, 0.7519, 0.2216, 0.7701, 0.2216, 0.6111, 0.2322, 0.6111, 0.2322, 0.7701, 0.9894, 0.8718, 0.9894, 0.7543, 1.0, 0.7543, 1.0, 0.8718, 0.4407, 0.4415, 0.2824, 0.4415, 0.2824, 0.4309, 0.4407, 0.4309, 0.637, 0.9875, 0.6265, 0.9875, 0.6265, 0.9796, 0.637, 0.9796, 0.122, 0.2519, 0.1142, 0.2519, 0.1142, 0.2413, 0.122, 0.2413, 0.2572, 0.2519, 0.122, 0.2519, 0.122, 0.2413, 0.2572, 0.2413, 0.4327, 0.6217, 0.2322, 0.6217, 0.2322, 0.6111, 0.4327, 0.6111, 0.6307, 0.4192, 0.6307, 0.2773, 0.6412, 0.2773, 0.6412, 0.4192, 0.6412, 0.4521, 0.4407, 0.4521, 0.4407, 0.4415, 0.6412, 0.4415, 0.02838, 0.9312, 0.01783, 0.9312, 0.01783, 0.9206, 0.02838, 0.9206, 0.7256, 0.9691, 0.7362, 0.9691, 0.7362, 0.9797, 0.7256, 0.9797, 0.3879, 0.1911, 0.6412, 0.1911, 0.6412, 0.1982, 0.3879, 0.1982, 0.9894, 0.7621, 0.7362, 0.7621, 0.7362, 0.7543, 0.9894, 0.7543, 0.6307, 0.2773, 0.3774, 0.2773, 0.3774, 0.2698, 0.6307, 0.2698, 0.6412, 0.1911, 0.3879, 0.1911, 0.3879, 0.1833, 0.6412, 0.1833, 0.02915, 0.0636, 0.0186, 0.0636, 0.0186, 0.053, 0.02915, 0.053, 0.03132, 0.2413, 0.02076, 0.2413, 0.02076, 0.2307, 0.03132, 0.2307, 0.512, 0.9568, 0.5533, 0.9568, 0.5533, 0.9674, 0.512, 0.9674, 0.06081, 0.1806, 0.01956, 0.1806, 0.01956, 0.1701, 0.06081, 0.1701, 0.07284, 0.4627, 0.03159, 0.4627, 0.03159, 0.4521, 0.07284, 0.4521, 0.02397, 0.4028, 0.06522, 0.4028, 0.06522, 0.4133, 0.02397, 0.4133, 0.6229, 0.9849, 0.6229, 0.9796, 0.6265, 0.9796, 0.6265, 0.9849, 0.7311, 0.893, 0.7311, 0.8968, 0.7258, 0.8968, 0.7258, 0.893, 0.6229, 0.9849, 0.5606, 0.9849, 0.5606, 0.9796, 0.6229, 0.9796, 0.5568, 0.9426, 0.6412, 0.9426, 0.6412, 0.9479, 0.5568, 0.9479, 0.512, 0.978, 0.4496, 0.978, 0.4496, 0.9727, 0.512, 0.9727, 0.5581, 0.2691, 0.4736, 0.2691, 0.4736, 0.2638, 0.5581, 0.2638, 0.4871, 0.978, 0.4871, 0.9833, 0.4835, 0.9833, 0.4835, 0.978, 0.08028, 0.5796, 0.08028, 0.5834, 0.075, 0.5834, 0.075, 0.5796, 0.4871, 0.978, 0.5494, 0.978, 0.5494, 0.9833, 0.4871, 0.9833, 0.1372, 0.9476, 0.2216, 0.9476, 0.2216, 0.9529, 0.1372, 0.9529, 0.4909, 0.9833, 0.5533, 0.9833, 0.5533, 0.9886, 0.4909, 0.9886, 0.6412, 0.9426, 0.7256, 0.9426, 0.7256, 0.9479, 0.6412, 0.9479, 0.4496, 0.9727, 0.4496, 0.978, 0.4457, 0.978, 0.4457, 0.9727, 0.5494, 0.978, 0.5533, 0.978, 0.5533, 0.9833, 0.5494, 0.9833, 0.5209, 0.978, 0.5494, 0.978, 0.5494, 0.9833, 0.5209, 0.9833, 0.05862, 0.315, 0.01641, 0.315, 0.01641, 0.3097, 0.05862, 0.3097, 0.05256, 0.8042, 0.02281, 0.8042, 0.02281, 0.7989, 0.05256, 0.7989, 0.7784, 0.9789, 0.7362, 0.9789, 0.7362, 0.9736, 0.7784, 0.9736, 0.06177, 0.4458, 0.08715, 0.4458, 0.08715, 0.4476, 0.06177, 0.4476, 0.2501, 0.4419, 0.2501, 0.4437, 0.2247, 0.4437, 0.2247, 0.4419, 0.06177, 0.4458, 0.06177, 0.4224, 0.08715, 0.4224, 0.08715, 0.4458, 0.07295, 0.987, 0.1046, 0.987, 0.1046, 0.9897, 0.07295, 0.9897, 0.05256, 0.7936, 0.05256, 0.7701, 0.07794, 0.7701, 0.07794, 0.7936, 0.9088, 0.986, 0.9405, 0.986, 0.9405, 0.9887, 0.9088, 0.9887, 0.0906, 0.394, 0.06522, 0.394, 0.06522, 0.3922, 0.0906, 0.3922, 0.2755, 0.4437, 0.2755, 0.4419, 0.3009, 0.4419, 0.3009, 0.4437, 0.0906, 0.394, 0.0906, 0.4175, 0.06522, 0.4175, 0.06522, 0.394, 0.01697, 0.5498, 0.04863, 0.5498, 0.04863, 0.5525, 0.01697, 0.5525, 0.05256, 0.8171, 0.05256, 0.7936, 0.07794, 0.7936, 0.07794, 0.8171, 0.1663, 0.4301, 0.1347, 0.4301, 0.1347, 0.4275, 0.1663, 0.4275, 0.1057, 0.5873, 0.08028, 0.5873, 0.08028, 0.5853, 0.1057, 0.5796, 0.1325, 0.3667, 0.1249, 0.3667, 0.1306, 0.3412, 0.1325, 0.3412, 0.1663, 0.3667, 0.1325, 0.3667, 0.1325, 0.3412, 0.1663, 0.3412, 0.2877, 0.2024, 0.3378, 0.2024, 0.3378, 0.2051, 0.2877, 0.2051, 0.1504, 0.8211, 0.115, 0.8211, 0.1096, 0.7956, 0.1449, 0.7956, 0.1068, 0.2411, 0.0567, 0.2411, 0.0567, 0.2307, 0.1068, 0.2307, 0.3177, 0.429, 0.3431, 0.429, 0.3431, 0.4309, 0.3177, 0.4309, 0.1122, 0.2413, 0.1142, 0.2413, 0.1142, 0.2668, 0.1122, 0.2668, 0.08196, 0.2413, 0.1122, 0.2413, 0.1122, 0.2668, 0.08196, 0.2668, 1.0, 0.986, 0.9552, 0.986, 0.9552, 0.9834, 1.0, 0.9834, 0.07393, 0.8592, 0.1055, 0.8592, 0.1055, 0.8847, 0.07393, 0.8847, 0.06522, 0.3905, 0.02037, 0.3905, 0.02037, 0.3878, 0.06522, 0.3878, 0.03334, 0.2384, 0.03334, 0.241, 0.03156, 0.241, 0.03156, 0.2384, 0.3721, 0.4271, 0.3721, 0.429, 0.3695, 0.429, 0.3695, 0.4271, 0.03334, 0.2384, 0.0567, 0.2384, 0.0567, 0.241, 0.03334, 0.241, 0.1899, 0.9872, 0.2216, 0.9872, 0.2216, 0.9899, 0.1899, 0.9899, 0.7398, 0.9933, 0.7164, 0.9933, 0.7164, 0.9907, 0.7398, 0.9907, 0.8655, 0.9907, 0.8338, 0.9907, 0.8338, 0.988, 0.8655, 0.988, 0.06335, 0.987, 0.04622, 0.987, 0.04622, 0.9843, 0.06335, 0.9843, 0.03169, 0.987, 0.03169, 0.9896, 0.0138, 0.9896, 0.0138, 0.987, 0.07401, 0.4776, 0.1057, 0.4776, 0.1057, 0.5031, 0.07401, 0.5031, 0.04622, 0.987, 0.02286, 0.987, 0.02286, 0.9843, 0.04622, 0.9843, 0.09324, 0.3667, 0.1249, 0.3667, 0.1249, 0.3922, 0.09324, 0.3922, 0.5299, 0.9912, 0.5533, 0.9912, 0.5533, 0.9939, 0.5299, 0.9939, 0.6265, 0.9876, 0.6094, 0.9876, 0.6094, 0.985, 0.6265, 0.985, 0.01035, 0.8175, 0.01035, 0.8148, 0.02823, 0.8148, 0.02823, 0.8175, 0.4592, 0.8854, 0.4908, 0.8854, 0.4908, 0.9109, 0.4592, 0.9109, 0.6094, 0.9876, 0.586, 0.9876, 0.586, 0.985, 0.6094, 0.985, 0.07401, 0.5286, 0.1057, 0.5286, 0.1057, 0.5541, 0.07401, 0.5541, 0.9171, 0.9913, 0.9405, 0.9913, 0.9405, 0.994, 0.9171, 0.994, 0.1118, 0.9574, 0.1372, 0.9574, 0.1372, 0.96, 0.1118, 0.9677, 0.05862, 0.2993, 0.05862, 0.3097, 0.03324, 0.302, 0.03324, 0.2993, 0.2877, 0.1833, 0.3378, 0.1833, 0.3378, 0.2005, 0.2877, 0.2005, 0.2877, 0.2005, 0.3378, 0.2005, 0.3378, 0.2024, 0.2877, 0.2024, 0.1162, 0.2698, 0.1663, 0.2698, 0.1663, 0.2928, 0.1162, 0.2928, 0.07208, 0.9093, 0.02195, 0.9093, 0.02195, 0.9017, 0.07208, 0.9017, 0.0906, 0.3922, 0.0906, 0.3667, 0.09324, 0.3667, 0.09324, 0.3922, 0.4566, 0.8854, 0.4592, 0.8854, 0.4592, 0.9109, 0.4566, 0.9109, 0.132, 0.4415, 0.08715, 0.4415, 0.08715, 0.4243, 0.132, 0.4243, 0.132, 0.4243, 0.08715, 0.4243, 0.08715, 0.4224, 0.132, 0.4224, 0.4672, 0.9239, 0.512, 0.9239, 0.512, 0.9419, 0.4672, 0.9419, 0.3879, 0.4309, 0.3431, 0.4309, 0.3431, 0.429, 0.3879, 0.429, 0.8152, 0.9907, 0.8169, 0.9907, 0.8169, 0.9933, 0.8152, 0.9933, 0.3827, 0.429, 0.38, 0.429, 0.38, 0.4271, 0.3827, 0.4271, 0.0317, 0.9896, 0.06335, 0.9896, 0.06335, 0.9923, 0.0317, 0.9923, 0.8169, 0.9907, 0.8403, 0.9907, 0.8403, 0.9933, 0.8169, 0.9933, 0.19, 0.9899, 0.2216, 0.9899, 0.2216, 0.9925, 0.19, 0.9925, 0.9532, 0.9913, 0.9766, 0.9913, 0.9766, 0.994, 0.9532, 0.994, 0.1036, 0.2306, 0.08646, 0.2306, 0.08646, 0.2279, 0.1036, 0.2279, 0.1583, 0.9872, 0.1583, 0.9899, 0.1404, 0.9899, 0.1404, 0.9872, 0.07794, 0.7956, 0.1096, 0.7956, 0.1096, 0.8211, 0.07794, 0.8211, 0.08646, 0.2306, 0.0631, 0.2306, 0.0631, 0.2279, 0.08646, 0.2279, 0.09324, 0.3412, 0.1249, 0.3412, 0.1249, 0.3667, 0.09324, 0.3667, 0.6696, 0.9907, 0.693, 0.9907, 0.693, 0.9933, 0.6696, 0.9933, 0.1804, 0.9872, 0.1632, 0.9872, 0.1632, 0.9846, 0.1804, 0.9846, 0.01124, 0.9503, 0.01124, 0.9476, 0.02913, 0.9476, 0.02913, 0.9503, 0.1082, 0.8337, 0.1398, 0.8337, 0.1398, 0.8592, 0.1082, 0.8592, 0.1632, 0.9872, 0.1399, 0.9872, 0.1399, 0.9846, 0.1632, 0.9846, 0.07401, 0.5541, 0.1057, 0.5541, 0.1057, 0.5796, 0.07401, 0.5796, 0.6394, 0.9913, 0.6628, 0.9913, 0.6628, 0.994, 0.6394, 0.994, 0.4454, 0.9522, 0.4708, 0.9522, 0.4708, 0.9549, 0.4454, 0.9626, 0.059, 0.3442, 0.059, 0.3546, 0.03361, 0.3468, 0.03361, 0.3442, 0.3879, 0.2024, 0.3378, 0.2024, 0.3378, 0.1852, 0.3879, 0.1852, 0.3879, 0.1852, 0.3378, 0.1852, 0.3378, 0.1833, 0.3879, 0.1833, 0.1162, 0.2928, 0.1663, 0.2928, 0.1663, 0.3157, 0.1162, 0.3157, 0.07137, 0.288, 0.02124, 0.288, 0.02124, 0.2804, 0.07136, 0.2804, 0.0906, 0.3667, 0.0906, 0.3412, 0.09324, 0.3412, 0.09324, 0.3667, 0.1055, 0.8337, 0.1082, 0.8337, 0.1082, 0.8592, 0.1055, 0.8592, 0.7335, 0.8973, 0.7784, 0.8973, 0.7784, 0.9145, 0.7335, 0.9145, 0.7335, 0.9145, 0.7784, 0.9145, 0.7784, 0.9165, 0.7335, 0.9165, 0.7784, 0.9344, 0.7335, 0.9344, 0.7335, 0.9165, 0.7784, 0.9165, 0.3906, 0.4438, 0.3457, 0.4438, 0.3457, 0.4419, 0.3906, 0.4419, 0.7398, 0.9907, 0.7415, 0.9907, 0.7415, 0.9933, 0.7398, 0.9933, 0.3853, 0.429, 0.3827, 0.429, 0.3827, 0.4271, 0.3853, 0.4271, 0.4583, 0.9886, 0.49, 0.9886, 0.49, 0.9912, 0.4583, 0.9912, 0.7415, 0.9907, 0.7649, 0.9907, 0.7649, 0.9933, 0.7415, 0.9933, 0.07296, 0.9897, 0.1046, 0.9897, 0.1046, 0.9923, 0.07296, 0.9923, 0.03996, 0.9923, 0.06335, 0.9923, 0.06335, 0.9949, 0.03996, 0.9949, 0.2045, 0.9846, 0.2216, 0.9846, 0.2216, 0.9872, 0.2045, 0.9872, 0.5761, 0.9292, 0.5761, 0.9318, 0.5582, 0.9318, 0.5582, 0.9292, 0.07389, 0.8337, 0.1055, 0.8337, 0.1055, 0.8592, 0.07389, 0.8592, 0.5299, 0.9939, 0.5065, 0.9939, 0.5065, 0.9912, 0.5299, 0.9912, 0.4935, 0.8854, 0.5251, 0.8854, 0.5251, 0.9109, 0.4935, 0.9109, 0.1811, 0.9846, 0.2045, 0.9846, 0.2045, 0.9872, 0.1811, 0.9872, 0.9766, 0.9887, 0.9595, 0.9887, 0.9595, 0.986, 0.9766, 0.986, 0.03169, 0.9896, 0.03169, 0.9923, 0.0138, 0.9923, 0.0138, 0.9896, 0.1223, 0.4177, 0.0906, 0.4177, 0.0906, 0.3922, 0.1223, 0.3922, 0.4597, 0.9912, 0.4831, 0.9912, 0.4831, 0.9939, 0.4597, 0.9939, 0.07794, 0.7701, 0.1096, 0.7701, 0.1096, 0.7956, 0.07794, 0.7956, 1.0, 0.9887, 0.9766, 0.9887, 0.9766, 0.986, 1.0, 0.986, 0.4708, 0.9522, 0.4454, 0.9522, 0.4454, 0.9496, 0.4708, 0.9419, 0.05862, 0.289, 0.05862, 0.2993, 0.03324, 0.2916, 0.03324, 0.289, 0.5251, 0.8543, 0.475, 0.8543, 0.475, 0.8371, 0.5251, 0.8371, 0.3906, 0.4419, 0.4407, 0.4419, 0.4407, 0.4438, 0.3906, 0.4438, 0.475, 0.862, 0.5251, 0.862, 0.5251, 0.8854, 0.475, 0.8854, 0.475, 0.8543, 0.5251, 0.8543, 0.5251, 0.862, 0.475, 0.862, 0.4908, 0.9109, 0.4908, 0.8854, 0.4935, 0.8854, 0.4935, 0.9109, 0.1249, 0.4177, 0.1223, 0.4177, 0.1223, 0.3922, 0.1249, 0.3922, 0.07137, 0.2718, 0.1162, 0.2718, 0.1162, 0.289, 0.07137, 0.289, 0.3009, 0.4419, 0.3457, 0.4419, 0.3457, 0.4438, 0.3009, 0.4438, 0.7335, 0.9344, 0.7784, 0.9344, 0.7784, 0.9524, 0.7335, 0.9524, 0.1162, 0.2718, 0.07137, 0.2718, 0.07137, 0.2698, 0.1162, 0.2698, 0.7667, 0.9933, 0.7649, 0.9933, 0.7649, 0.9907, 0.7667, 0.9907, 0.3721, 0.4271, 0.3748, 0.4271, 0.3748, 0.429, 0.3721, 0.429, 0.9684, 0.9887, 1.0, 0.9887, 1.0, 0.9913, 0.9684, 0.9913, 0.9766, 0.9913, 1.0, 0.9913, 1.0, 0.994, 0.9766, 0.994, 0.6312, 0.9887, 0.6628, 0.9887, 0.6628, 0.9913, 0.6312, 0.9913, 0.79, 0.9933, 0.7667, 0.9933, 0.7667, 0.9907, 0.79, 0.9907, 0.08125, 0.987, 0.06412, 0.987, 0.06412, 0.9844, 0.08125, 0.9844, 0.2862, 0.2264, 0.2862, 0.2237, 0.3041, 0.2237, 0.3041, 0.2264, 0.07401, 0.5031, 0.1057, 0.5031, 0.1057, 0.5286, 0.07401, 0.5286, 0.4831, 0.9912, 0.5065, 0.9912, 0.5065, 0.9939, 0.4831, 0.9939, 0.1082, 0.8592, 0.1398, 0.8592, 0.1398, 0.8847, 0.1082, 0.8847, 0.1046, 0.987, 0.08125, 0.987, 0.08125, 0.9844, 0.1046, 0.9844, 0.4675, 0.9886, 0.4504, 0.9886, 0.4504, 0.9859, 0.4675, 0.9859, 0.1404, 0.9925, 0.1404, 0.9899, 0.1583, 0.9899, 0.1583, 0.9925, 0.09324, 0.3157, 0.1249, 0.3157, 0.1249, 0.3412, 0.09324, 0.3412, 0.8937, 0.9913, 0.9171, 0.9913, 0.9171, 0.994, 0.8937, 0.994, 0.4434, 0.8371, 0.475, 0.8371, 0.475, 0.8626, 0.4434, 0.8626, 0.4909, 0.9886, 0.4675, 0.9886, 0.4675, 0.9859, 0.4909, 0.9859, 0.03361, 0.3546, 0.059, 0.3546, 0.059, 0.3572, 0.03361, 0.365, 0.059, 0.8211, 0.059, 0.8315, 0.03361, 0.8238, 0.03361, 0.8211, 0.1398, 0.8414, 0.1899, 0.8414, 0.1899, 0.8586, 0.1398, 0.8586, 0.3575, 0.2625, 0.4077, 0.2625, 0.4077, 0.2645, 0.3575, 0.2645, 0.1899, 0.8821, 0.1398, 0.8821, 0.1398, 0.8586, 0.1899, 0.8586, 0.1899, 0.8414, 0.1398, 0.8414, 0.1398, 0.8337, 0.1899, 0.8337, 0.1055, 0.8847, 0.1055, 0.8592, 0.1082, 0.8592, 0.1082, 0.8847, 0.0906, 0.3157, 0.09324, 0.3157, 0.09324, 0.3412, 0.0906, 0.3412, 0.0736, 0.5912, 0.1185, 0.5912, 0.1185, 0.6084, 0.0736, 0.6084, 0.3575, 0.2645, 0.3127, 0.2645, 0.3127, 0.2625, 0.3575, 0.2625, 0.5569, 0.9419, 0.512, 0.9419, 0.512, 0.9239, 0.5569, 0.9239, 0.1185, 0.5912, 0.0736, 0.5912, 0.0736, 0.5893, 0.1185, 0.5893, 0.7918, 0.9933, 0.79, 0.9933, 0.79, 0.9907, 0.7918, 0.9907, 0.3748, 0.4271, 0.3774, 0.4271, 0.3774, 0.429, 0.3748, 0.429, 0.9089, 0.9887, 0.9405, 0.9887, 0.9405, 0.9913, 0.9089, 0.9913, 0.8937, 0.994, 0.8703, 0.994, 0.8703, 0.9913, 0.8937, 0.9913, 0.8772, 0.9887, 0.9088, 0.9887, 0.9088, 0.9913, 0.8772, 0.9913, 0.8152, 0.9933, 0.7918, 0.9933, 0.7918, 0.9907, 0.8152, 0.9907, 0.7256, 0.932, 0.7256, 0.9373, 0.5673, 0.9373, 0.5673, 0.932, 0.2216, 0.7678, 0.06332, 0.7678, 0.06332, 0.7625, 0.2216, 0.7625, 0.1899, 0.8875, 0.4432, 0.8875, 0.4432, 0.8911, 0.1899, 0.8911, 0.9894, 0.8718, 0.7362, 0.8718, 0.7362, 0.7543, 0.9894, 0.7543, 0.6307, 0.2773, 0.3774, 0.2773, 0.3774, 0.2735, 0.6307, 0.2735, 0.4432, 0.8875, 0.1899, 0.8875, 0.1899, 0.7701, 0.4432, 0.7701, 0.2216, 0.937, 0.2216, 0.9423, 0.06332, 0.9423, 0.06332, 0.937, 0.5673, 0.9373, 0.7256, 0.9373, 0.7256, 0.9426, 0.5673, 0.9426, 0.4091, 0.4593, 0.1558, 0.4593, 0.1558, 0.4557, 0.4091, 0.4557, 0.2824, 0.1175, 0.02915, 0.1175, 0.02915, 0.0, 0.2824, 0.0, 0.6412, 0.4309, 0.3879, 0.4309, 0.3879, 0.4272, 0.6412, 0.4272, 0.1558, 0.4593, 0.4091, 0.4593, 0.4091, 0.5766, 0.1558, 0.5766, 0.5059, 0.1982, 0.5059, 0.2035, 0.3891, 0.2035, 0.3891, 0.1982, 0.2216, 0.9476, 0.1046, 0.9476, 0.1046, 0.9423, 0.2216, 0.9423, 0.5059, 0.1982, 0.6412, 0.1982, 0.6412, 0.2035, 0.5059, 0.2035, 0.1663, 0.2698, 0.3668, 0.2698, 0.3668, 0.4288, 0.1663, 0.4288, 0.6359, 0.2773, 0.6359, 0.4192, 0.6307, 0.4192, 0.6307, 0.2773, 0.4327, 0.7701, 0.2322, 0.7701, 0.2322, 0.6111, 0.4327, 0.6111, 0.2908, 0.2698, 0.2908, 0.2645, 0.4077, 0.2645, 0.4077, 0.2698, 0.07295, 0.8858, 0.1899, 0.8858, 0.1899, 0.8911, 0.07295, 0.8911, 0.2908, 0.2698, 0.1555, 0.2698, 0.1555, 0.2645, 0.2908, 0.2645, 0.6307, 0.6111, 0.4302, 0.6111, 0.4302, 0.4521, 0.6307, 0.4521, 0.3774, 0.2773, 0.3774, 0.4192, 0.3721, 0.4192, 0.3721, 0.2773, 0.5251, 0.7543, 0.7256, 0.7543, 0.7256, 0.9133, 0.5251, 0.9133, 0.7236, 0.7543, 0.7216, 0.7526, 0.8398, 0.6111, 0.841, 0.6138, 0.7196, 0.7543, 0.6022, 0.6138, 0.6034, 0.6111, 0.7216, 0.7526, 0.6412, 0.9808, 1.0, 0.9808, 1.0, 0.9834, 0.6412, 0.9834, 1.0, 0.2138, 0.6412, 0.2138, 0.6412, 0.02979, 1.0, 0.02979, 1.0, 0.4267, 0.6412, 0.4267, 0.6412, 0.2434, 1.0, 0.2434, 1.0, 0.7526, 0.998, 0.7543, 0.8806, 0.6138, 0.8818, 0.6111, 0.4432, 0.7526, 0.5614, 0.6111, 0.5626, 0.6138, 0.4452, 0.7543, 0.06081, 0.6084, 0.4196, 0.6084, 0.4196, 0.6111, 0.06081, 0.6111, 0.2824, 0.0, 0.6412, 5.96e-08, 0.6412, 0.1833, 0.2824, 0.1833, 0.6412, 0.4267, 1.0, 0.4267, 1.0, 0.6111, 0.6412, 0.6111, 0.841, 0.6138, 0.8398, 0.6111, 0.8818, 0.6111, 0.8806, 0.6138, 0.6022, 0.6138, 0.5626, 0.6138, 0.5614, 0.6111, 0.6034, 0.6111, 0.4624, 0.2307, 0.1036, 0.2307, 0.1036, 0.2279, 0.4624, 0.2279, 1.0, 0.02979, 0.6412, 0.02979, 0.6412, 1.192e-07, 1.0, 0.0, 0.6412, 0.2138, 1.0, 0.2138, 1.0, 0.2166, 0.6412, 0.2166, 1.0, 0.2434, 0.6412, 0.2434, 0.6412, 0.2166, 1.0, 0.2166, 0.2216, 0.9206, 0.2216, 0.9289, 0.08019, 0.9289, 0.08019, 0.9206, 0.4407, 0.4521, 0.2996, 0.4521, 0.2996, 0.4438, 0.4407, 0.4438, 0.2216, 0.91, 0.07208, 0.91, 0.07208, 0.9017, 0.2216, 0.9017, 1.0, 0.9808, 0.7784, 0.9808, 0.8694, 0.8718, 0.909, 0.8718, 0.2717, 0.4438, 0.2996, 0.4438, 0.2996, 0.4521, 0.2717, 0.4521, 0.2216, 0.7201, 0.0, 0.7201, 0.091, 0.6111, 0.1306, 0.6111, 0.08019, 0.937, 0.08019, 0.9289, 0.2216, 0.9289, 0.2216, 0.937, 0.2717, 0.4519, 0.1307, 0.4519, 0.1307, 0.4438, 0.2717, 0.4438, 0.7256, 0.932, 0.5761, 0.932, 0.5761, 0.9239, 0.7256, 0.9239, 0.06081, 0.1175, 0.2824, 0.1175, 0.1914, 0.2265, 0.1518, 0.2265, 0.1027, 0.4438, 0.1307, 0.4438, 0.1307, 0.4519, 0.1027, 0.4519, 0.4432, 1.0, 0.2216, 1.0, 0.3126, 0.8911, 0.3522, 0.8911, 0.4947, 0.7798, 0.4947, 0.8053, 0.4929, 0.8053, 0.4929, 0.7798, 0.2365, 0.2645, 0.2365, 0.2626, 0.2619, 0.2626, 0.2619, 0.2645, 0.04863, 0.5521, 0.04863, 0.5286, 0.07401, 0.5286, 0.07401, 0.5521, 0.49, 0.9886, 0.5216, 0.9886, 0.5216, 0.9912, 0.49, 0.9912, 0.4929, 0.8053, 0.4696, 0.8053, 0.4696, 0.7798, 0.4929, 0.7798, 0.5533, 0.9912, 0.5216, 0.9912, 0.5216, 0.9886, 0.5533, 0.9886, 0.05481, 0.7307, 0.08019, 0.7307, 0.08019, 0.7325, 0.05481, 0.7325, 0.2416, 0.4309, 0.2416, 0.4291, 0.2669, 0.4291, 0.2669, 0.4309, 0.4442, 0.7778, 0.4442, 0.7543, 0.4696, 0.7543, 0.4696, 0.7778, 0.6265, 0.9929, 0.5948, 0.9929, 0.5948, 0.9902, 0.6265, 0.9903, 0.08019, 0.7325, 0.08019, 0.7559, 0.05481, 0.7559, 0.05481, 0.7325, 0.19, 0.9925, 0.1583, 0.9925, 0.1583, 0.9899, 0.19, 0.9899, 0.1587, 0.4177, 0.1587, 0.3922, 0.1607, 0.3922, 0.1663, 0.4177, 0.03119, 0.2634, 0.03119, 0.2558, 0.05658, 0.2615, 0.05658, 0.2634, 0.1587, 0.4177, 0.1249, 0.4177, 0.1249, 0.3922, 0.1587, 0.3922, 0.1899, 0.8847, 0.1398, 0.8847, 0.1398, 0.8821, 0.1899, 0.8821, 0.1398, 0.4776, 0.1044, 0.4776, 0.1099, 0.4521, 0.1452, 0.4521, 0.1046, 0.9527, 0.05448, 0.9527, 0.05448, 0.9423, 0.1046, 0.9423, 0.4949, 0.7798, 0.4949, 0.8053, 0.4929, 0.8053, 0.4929, 0.7798, 0.4442, 0.7797, 0.4442, 0.7778, 0.4696, 0.7778, 0.4696, 0.7797, 0.4949, 0.7798, 0.5251, 0.7798, 0.5251, 0.8053, 0.4949, 0.8053, 0.9103, 0.9834, 0.9552, 0.9834, 0.9552, 0.986, 0.9103, 0.986, 0.059, 0.3412, 0.0906, 0.3412, 0.0906, 0.3667, 0.059, 0.3667, 0.8655, 0.9834, 0.9103, 0.9834, 0.9103, 0.986, 0.8655, 0.986, 0.8403, 0.9933, 0.8403, 0.9907, 0.8421, 0.9907, 0.8421, 0.9933, 0.2851, 0.1851, 0.2851, 0.1833, 0.2877, 0.1833, 0.2877, 0.1851, 0.693, 0.9907, 0.7164, 0.9907, 0.7164, 0.9933, 0.693, 0.9933, 0.8021, 0.988, 0.8338, 0.988, 0.8338, 0.9907, 0.8021, 0.9907, 0.8421, 0.9907, 0.8655, 0.9907, 0.8655, 0.9933, 0.8421, 0.9933, 0.8021, 0.9907, 0.7705, 0.9907, 0.7705, 0.988, 0.8021, 0.988, 0.445, 0.3098, 0.4705, 0.3098, 0.4705, 0.3224, 0.445, 0.3224, 0.445, 0.335, 0.445, 0.3224, 0.4705, 0.3224, 0.4705, 0.335, 0.4705, 0.2813, 0.5096, 0.2813, 0.5096, 0.3208, 0.4705, 0.3208, 0.4809, 0.4107, 0.4998, 0.4107, 0.4998, 0.42, 0.4809, 0.42, 0.5405, 0.4161, 0.5225, 0.4161, 0.5264, 0.412, 0.5366, 0.412, 0.4006, 0.364, 0.3817, 0.364, 0.3817, 0.3546, 0.4006, 0.3546, 0.422, 0.349, 0.3829, 0.349, 0.3933, 0.3361, 0.4123, 0.3361, 0.4705, 0.3939, 0.5096, 0.3939, 0.4998, 0.4068, 0.4809, 0.4068, 0.445, 0.3525, 0.445, 0.335, 0.4705, 0.335, 0.4705, 0.3525, 0.445, 0.2922, 0.4705, 0.2922, 0.4705, 0.3098, 0.445, 0.3098, 0.3853, 0.3872, 0.4108, 0.357, 0.4108, 0.4163, 0.3853, 0.4163, 0.445, 0.3815, 0.445, 0.3525, 0.4705, 0.3525, 0.4705, 0.4118, 0.4705, 0.3471, 0.5096, 0.3471, 0.5096, 0.3908, 0.4705, 0.3908, 0.5096, 0.3449, 0.4705, 0.3449, 0.4705, 0.3234, 0.5096, 0.3234, 0.4566, 0.9069, 0.4566, 0.9122, 0.45, 0.9122, 0.45, 0.9069, 0.4436, 0.9331, 0.4483, 0.9331, 0.4483, 0.9384, 0.4436, 0.9384, 0.02256, 0.7936, 0.05256, 0.7936, 0.05256, 0.7989, 0.02256, 0.7989, 0.05658, 0.2687, 0.02642, 0.2687, 0.03031, 0.2634, 0.04943, 0.2634, 0.4672, 0.9384, 0.4483, 0.9384, 0.4483, 0.9331, 0.4672, 0.9331, 0.1076, 0.9476, 0.1372, 0.9536, 0.1291, 0.9574, 0.1104, 0.9536, 0.4434, 0.9122, 0.4434, 0.9069, 0.45, 0.9069, 0.45, 0.9122, 0.02509, 0.5594, 0.02972, 0.5594, 0.02972, 0.5647, 0.02509, 0.5647, 0.05256, 0.7913, 0.02256, 0.7913, 0.02256, 0.786, 0.05256, 0.786, 0.0564, 0.8964, 0.02624, 0.8964, 0.03014, 0.8911, 0.04926, 0.8911, 0.04863, 0.5647, 0.02972, 0.5647, 0.02972, 0.5594, 0.04863, 0.5594, 0.4454, 0.8626, 0.475, 0.8686, 0.467, 0.8723, 0.4482, 0.8686, 0.727, 0.9079, 0.727, 0.9026, 0.7335, 0.9026, 0.7335, 0.9079, 0.4436, 0.9278, 0.4483, 0.9278, 0.4483, 0.9331, 0.4436, 0.9331, 0.05256, 0.7807, 0.02256, 0.7807, 0.02256, 0.7754, 0.05256, 0.7754, 0.05481, 0.7572, 0.02465, 0.7572, 0.02854, 0.7519, 0.04766, 0.7519, 0.4672, 0.9331, 0.4483, 0.9331, 0.4483, 0.9278, 0.4672, 0.9278, 0.4454, 0.8723, 0.475, 0.8783, 0.467, 0.8821, 0.4482, 0.8783, 0.727, 0.9026, 0.727, 0.8973, 0.7335, 0.8973, 0.7335, 0.9026, 0.02509, 0.5541, 0.02972, 0.5541, 0.02972, 0.5594, 0.02509, 0.5594, 0.05256, 0.786, 0.02256, 0.786, 0.02256, 0.7807, 0.05256, 0.7807, 0.0564, 0.9017, 0.02624, 0.9017, 0.03014, 0.8964, 0.04926, 0.8964, 0.04863, 0.5594, 0.02972, 0.5594, 0.02972, 0.5541, 0.04863, 0.5541, 0.1368, 0.4177, 0.1663, 0.4237, 0.1583, 0.4275, 0.1395, 0.4237, 0.45, 0.9122, 0.45, 0.9175, 0.4434, 0.9175, 0.4434, 0.9122, 0.1146, 0.5762, 0.1146, 0.5716, 0.1199, 0.5716, 0.1199, 0.5762, 0.05448, 0.9153, 0.02448, 0.9153, 0.02448, 0.91, 0.05448, 0.91, 0.09766, 0.7625, 0.0675, 0.7625, 0.07139, 0.7572, 0.09051, 0.7572, 0.5761, 0.9292, 0.5571, 0.9292, 0.5571, 0.9239, 0.5761, 0.9239, 0.05481, 0.7466, 0.02465, 0.7466, 0.03179, 0.7413, 0.05091, 0.7413, 0.727, 0.9132, 0.727, 0.9079, 0.7335, 0.9079, 0.7335, 0.9132, 0.1148, 0.2671, 0.1148, 0.2625, 0.1201, 0.2625, 0.1201, 0.2671, 0.02448, 0.9423, 0.05448, 0.9423, 0.05448, 0.9476, 0.02448, 0.9476, 0.1372, 0.9783, 0.107, 0.9783, 0.1109, 0.973, 0.13, 0.973, 0.6628, 0.9887, 0.6438, 0.9887, 0.6438, 0.9834, 0.6628, 0.9834, 0.05481, 0.736, 0.02465, 0.736, 0.03179, 0.7307, 0.05091, 0.7307, 0.0911, 0.7572, 0.0911, 0.7519, 0.09766, 0.7519, 0.09766, 0.7572, 0.1254, 0.2625, 0.1254, 0.2671, 0.1201, 0.2671, 0.1201, 0.2625, 0.02256, 0.7701, 0.05256, 0.7701, 0.05256, 0.7754, 0.02256, 0.7754, 0.1555, 0.2698, 0.1254, 0.2698, 0.1293, 0.2645, 0.1484, 0.2645, 0.586, 0.9903, 0.567, 0.9903, 0.567, 0.985, 0.586, 0.985, 0.05481, 0.7519, 0.02465, 0.7519, 0.03179, 0.7466, 0.05091, 0.7466, 0.727, 0.9185, 0.727, 0.9132, 0.7335, 0.9132, 0.7335, 0.9185, 0.1093, 0.5762, 0.1093, 0.5716, 0.1146, 0.5716, 0.1146, 0.5762, 0.05448, 0.9206, 0.02448, 0.9206, 0.02448, 0.9153, 0.05448, 0.9153, 0.1372, 0.973, 0.107, 0.973, 0.1109, 0.9677, 0.13, 0.9677, 0.9595, 0.9913, 0.9405, 0.9913, 0.9405, 0.986, 0.9595, 0.986, 0.05481, 0.7413, 0.02465, 0.7413, 0.03179, 0.736, 0.05091, 0.736, 0.02431, 0.4829, 0.02431, 0.4776, 0.03319, 0.4776, 0.03319, 0.4829, 0.7376, 0.8968, 0.7311, 0.8968, 0.7311, 0.893, 0.7376, 0.893, 0.02445, 0.5117, 0.04863, 0.5117, 0.04863, 0.517, 0.02445, 0.517, 0.8401, 0.988, 0.8148, 0.988, 0.8194, 0.9834, 0.8355, 0.9834, 0.03319, 0.4776, 0.04863, 0.4776, 0.04863, 0.4829, 0.03319, 0.4829, 0.1199, 0.5716, 0.1452, 0.5716, 0.1406, 0.5762, 0.1245, 0.5762, 0.02823, 0.8148, 0.02823, 0.8095, 0.03712, 0.8095, 0.03712, 0.8148, 0.45, 0.9212, 0.4434, 0.9212, 0.4434, 0.9175, 0.45, 0.9175, 0.02445, 0.5286, 0.04863, 0.5286, 0.04863, 0.5339, 0.02445, 0.5339, 0.8148, 0.988, 0.7895, 0.988, 0.7941, 0.9834, 0.8102, 0.9834, 0.03712, 0.8095, 0.05256, 0.8095, 0.05256, 0.8148, 0.03712, 0.8148, 0.4961, 0.9721, 0.4708, 0.9721, 0.4754, 0.9674, 0.4915, 0.9674, 0.04863, 0.4935, 0.04863, 0.4988, 0.03975, 0.4988, 0.03975, 0.4935, 0.07532, 0.4186, 0.08188, 0.4186, 0.08188, 0.4224, 0.07532, 0.4224, 0.02446, 0.5223, 0.04863, 0.5223, 0.04863, 0.5276, 0.02446, 0.5276, 0.04863, 0.5741, 0.02328, 0.5741, 0.02792, 0.5694, 0.04398, 0.5694, 0.03975, 0.4988, 0.02431, 0.4988, 0.02431, 0.4935, 0.03975, 0.4935, 0.7388, 0.988, 0.7135, 0.988, 0.7181, 0.9834, 0.7342, 0.9834, 0.04863, 0.4829, 0.04863, 0.4882, 0.03975, 0.4882, 0.03975, 0.4829, 0.45, 0.925, 0.4434, 0.925, 0.4434, 0.9212, 0.45, 0.9212, 0.02446, 0.5445, 0.04863, 0.5445, 0.04863, 0.5498, 0.02446, 0.5498, 0.1372, 0.9877, 0.1118, 0.9877, 0.1165, 0.983, 0.1325, 0.983, 0.03975, 0.4882, 0.02431, 0.4882, 0.02431, 0.4829, 0.03975, 0.4829, 0.7895, 0.988, 0.7641, 0.988, 0.7688, 0.9834, 0.7848, 0.9834, 0.08401, 0.3142, 0.05862, 0.3142, 0.05862, 0.3124, 0.08401, 0.3124, 0.2619, 0.2645, 0.2619, 0.2626, 0.2873, 0.2626, 0.2873, 0.2645, 0.07401, 0.5031, 0.07401, 0.5266, 0.04863, 0.5266, 0.04863, 0.5031, 0.1055, 0.9877, 0.1372, 0.9877, 0.1372, 0.9903, 0.1055, 0.9903, 0.05862, 0.3124, 0.05862, 0.289, 0.08401, 0.289, 0.08401, 0.3124, 0.06335, 0.9896, 0.03169, 0.9896, 0.03169, 0.987, 0.06335, 0.987, 0.06522, 0.3667, 0.0906, 0.3667, 0.0906, 0.3685, 0.06522, 0.3685, 0.2873, 0.2645, 0.2873, 0.2626, 0.3127, 0.2626, 0.3127, 0.2645, 0.04863, 0.5011, 0.04863, 0.4776, 0.07401, 0.4776, 0.07401, 0.5011, 0.5948, 0.9876, 0.6265, 0.9876, 0.6265, 0.9903, 0.5948, 0.9903, 0.0906, 0.3685, 0.0906, 0.392, 0.06522, 0.392, 0.06522, 0.3685, 0.1899, 0.9899, 0.1583, 0.9899, 0.1583, 0.9872, 0.1899, 0.9872, 0.1325, 0.3667, 0.1325, 0.3922, 0.1306, 0.3922, 0.1249, 0.3667, 0.4454, 0.9703, 0.4454, 0.9626, 0.4708, 0.9683, 0.4708, 0.9703, 0.1325, 0.3667, 0.1663, 0.3667, 0.1663, 0.3922, 0.1325, 0.3922, 0.08188, 0.4197, 0.132, 0.4197, 0.132, 0.4224, 0.08188, 0.4224, 0.115, 0.7701, 0.1504, 0.7701, 0.1449, 0.7956, 0.1096, 0.7956, 0.1504, 0.8315, 0.1003, 0.8315, 0.1003, 0.8211, 0.1504, 0.8211, 0.1143, 0.3145, 0.1143, 0.289, 0.1162, 0.289, 0.1162, 0.3145, 0.2923, 0.4309, 0.2923, 0.429, 0.3177, 0.429, 0.3177, 0.4309, 0.1143, 0.3145, 0.08401, 0.3145, 0.08401, 0.289, 0.1143, 0.289, 0.4909, 0.9859, 0.446, 0.9859, 0.446, 0.9833, 0.4909, 0.9833, 0.1044, 0.4776, 0.07284, 0.4776, 0.07284, 0.4521, 0.1044, 0.4521, 0.07284, 0.4759, 0.02799, 0.4759, 0.02799, 0.4733, 0.07284, 0.4733, 0.0528, 0.8198, 0.0528, 0.8171, 0.05458, 0.8171, 0.05458, 0.8198, 0.3774, 0.429, 0.3774, 0.4271, 0.38, 0.4271, 0.38, 0.429, 0.05714, 0.2671, 0.08054, 0.2671, 0.08054, 0.2698, 0.05714, 0.2698, 0.8772, 0.986, 0.9088, 0.986, 0.9088, 0.9887, 0.8772, 0.9887, 0.05458, 0.8171, 0.07794, 0.8171, 0.07794, 0.8198, 0.05458, 0.8198, 0.7705, 0.9907, 0.7388, 0.9907, 0.7388, 0.988, 0.7705, 0.988, 0.02823, 0.8201, 0.02823, 0.8148, 0.03712, 0.8148, 0.03712, 0.8201, 0.7335, 0.9297, 0.727, 0.9297, 0.727, 0.926, 0.7335, 0.926, 0.02445, 0.5064, 0.04863, 0.5064, 0.04863, 0.5117, 0.02445, 0.5117, 0.6881, 0.988, 0.6628, 0.988, 0.6675, 0.9834, 0.6835, 0.9834, 0.03712, 0.8148, 0.05256, 0.8148, 0.05256, 0.8201, 0.03712, 0.8201, 0.4835, 0.9826, 0.4582, 0.9826, 0.4628, 0.978, 0.4789, 0.978, 0.02823, 0.8095, 0.02823, 0.8042, 0.03712, 0.8042, 0.03712, 0.8095, 0.7335, 0.926, 0.727, 0.926, 0.727, 0.9223, 0.7335, 0.9223, 0.02445, 0.517, 0.04863, 0.517, 0.04863, 0.5223, 0.02445, 0.5223, 0.8655, 0.988, 0.8401, 0.988, 0.8448, 0.9834, 0.8608, 0.9834, 0.03712, 0.8042, 0.05256, 0.8042, 0.05256, 0.8095, 0.03712, 0.8095, 0.05448, 0.9523, 0.02913, 0.9523, 0.03378, 0.9476, 0.04985, 0.9476, 0.05658, 0.2648, 0.08196, 0.2648, 0.08196, 0.2665, 0.05658, 0.2665, 0.2923, 0.4291, 0.2923, 0.4309, 0.2669, 0.4309, 0.2669, 0.4291, 0.05658, 0.2648, 0.05658, 0.2413, 0.08196, 0.2413, 0.08196, 0.2648, 0.7072, 0.9907, 0.6755, 0.9907, 0.6755, 0.988, 0.7072, 0.988, 0.4442, 0.8032, 0.4442, 0.7797, 0.4696, 0.7797, 0.4696, 0.8032, 0.7072, 0.988, 0.7388, 0.988, 0.7388, 0.9907, 0.7072, 0.9907, 0.5018, 0.7543, 0.5018, 0.7798, 0.5, 0.7798, 0.5, 0.7543, 0.2501, 0.4437, 0.2501, 0.4419, 0.2755, 0.4419, 0.2755, 0.4437, 0.5018, 0.7543, 0.5251, 0.7543, 0.5251, 0.7798, 0.5018, 0.7798, 0.586, 0.9929, 0.5543, 0.9929, 0.5543, 0.9903, 0.586, 0.9903, 0.07401, 0.5541, 0.07401, 0.5776, 0.04863, 0.5776, 0.04863, 0.5541, 0.1372, 0.993, 0.1055, 0.993, 0.1055, 0.9903, 0.1372, 0.9903, 0.03132, 0.2307, 0.0567, 0.2307, 0.0567, 0.2327, 0.03132, 0.2384, 0.1325, 0.3412, 0.1249, 0.3412, 0.1306, 0.3157, 0.1325, 0.3157, 0.1663, 0.3412, 0.1325, 0.3412, 0.1325, 0.3157, 0.1663, 0.3157, 0.3378, 0.2024, 0.3879, 0.2024, 0.3879, 0.2051, 0.3378, 0.2051, 0.7784, 0.8973, 0.7431, 0.8973, 0.7376, 0.8718, 0.7729, 0.8718, 0.1046, 0.9204, 0.05448, 0.9204, 0.05448, 0.91, 0.1046, 0.91, 0.4696, 0.8052, 0.4442, 0.8052, 0.4442, 0.8032, 0.4696, 0.8032, 0.4998, 0.7543, 0.5018, 0.7543, 0.5018, 0.7798, 0.4998, 0.7798, 0.4696, 0.7543, 0.4998, 0.7543, 0.4998, 0.7798, 0.4696, 0.7798, 0.02904, 0.8549, 0.07389, 0.8549, 0.07389, 0.8576, 0.02904, 0.8576, 0.0906, 0.3412, 0.059, 0.3412, 0.059, 0.3157, 0.0906, 0.3157, 0.1254, 0.2698, 0.08054, 0.2698, 0.08054, 0.2671, 0.1254, 0.2671, 0.06868, 0.4493, 0.06868, 0.4519, 0.0669, 0.4519, 0.0669, 0.4493, 0.3879, 0.4271, 0.3879, 0.429, 0.3853, 0.429, 0.3853, 0.4271, 0.06868, 0.4493, 0.09205, 0.4493, 0.09205, 0.4519, 0.06868, 0.4519, 0.4433, 0.8821, 0.475, 0.8821, 0.475, 0.8847, 0.4433, 0.8847, 0.4438, 0.9384, 0.4672, 0.9384, 0.4672, 0.941, 0.4438, 0.941, 0.04863, 0.5767, 0.01697, 0.5767, 0.01697, 0.5741, 0.04863, 0.5741, 0.02431, 0.5064, 0.02431, 0.5011, 0.03319, 0.5011, 0.03319, 0.5064, 0.08454, 0.7519, 0.0911, 0.7519, 0.0911, 0.7556, 0.08454, 0.7556, 0.02446, 0.5339, 0.04863, 0.5339, 0.04863, 0.5392, 0.02446, 0.5392, 0.04863, 0.5694, 0.02328, 0.5694, 0.02792, 0.5647, 0.04398, 0.5647, 0.03319, 0.5011, 0.04863, 0.5011, 0.04863, 0.5064, 0.03319, 0.5064, 0.7135, 0.988, 0.6881, 0.988, 0.6928, 0.9834, 0.7088, 0.9834, 0.02431, 0.4935, 0.02431, 0.4882, 0.03319, 0.4882, 0.03319, 0.4935, 0.727, 0.9185, 0.7335, 0.9185, 0.7335, 0.9223, 0.727, 0.9223, 0.02446, 0.5392, 0.04863, 0.5392, 0.04863, 0.5445, 0.02446, 0.5445, 0.1372, 0.983, 0.1118, 0.983, 0.1165, 0.9783, 0.1325, 0.9783, 0.03319, 0.4882, 0.04863, 0.4882, 0.04863, 0.4935, 0.03319, 0.4935, 0.7641, 0.988, 0.7388, 0.988, 0.7434, 0.9834, 0.7595, 0.9834, 0.5755, 0.3032, 0.5863, 0.3032, 0.5863, 0.3152, 0.5755, 0.3152, 0.5225, 0.4161, 0.5225, 0.3972, 0.5264, 0.4013, 0.5264, 0.412, 0.5225, 0.3972, 0.5405, 0.3972, 0.5366, 0.4013, 0.5264, 0.4013, 0.5405, 0.3972, 0.5405, 0.4161, 0.5366, 0.412, 0.5366, 0.4013, 0.5999, 0.3883, 0.5999, 0.3776, 0.6101, 0.3776, 0.6101, 0.3883, 0.5974, 0.3463, 0.6118, 0.3463, 0.6118, 0.3627, 0.5974, 0.3627, 0.5927, 0.2925, 0.6071, 0.2925, 0.6071, 0.3089, 0.5927, 0.3089, 0.5648, 0.3032, 0.5755, 0.3032, 0.5755, 0.3152, 0.5648, 0.3152, 0.4103, 0.5978, 0.4103, 0.5872, 0.4196, 0.5872, 0.4196, 0.5978, 0.3774, 0.2752, 0.3774, 0.285, 0.3668, 0.285, 0.3668, 0.2752, 0.4103, 0.5978, 0.2689, 0.5978, 0.2689, 0.5872, 0.4103, 0.5872, 0.1409, 0.4309, 0.2824, 0.4309, 0.2736, 0.4415, 0.132, 0.4415, 0.3668, 0.4267, 0.3668, 0.285, 0.3774, 0.285, 0.3774, 0.4267, 0.2572, 0.2307, 0.3988, 0.2307, 0.4077, 0.2413, 0.2661, 0.2413, 0.107, 0.8911, 0.107, 0.9017, 0.09766, 0.9017, 0.09766, 0.8911, 0.02269, 0.3093, 0.02269, 0.2996, 0.03324, 0.2996, 0.03324, 0.3093, 0.08016, 0.7201, 0.2216, 0.7201, 0.2216, 0.7307, 0.08016, 0.7307, 0.2525, 0.5872, 0.1109, 0.5872, 0.1198, 0.5766, 0.2613, 0.5766, 0.2216, 0.7413, 0.08019, 0.7413, 0.08019, 0.7307, 0.2216, 0.7307, 0.2572, 0.2519, 0.3988, 0.2519, 0.4077, 0.2625, 0.2661, 0.2625, 0.4103, 0.6084, 0.4103, 0.5978, 0.4196, 0.5978, 0.4196, 0.6084, 0.6412, 0.2752, 0.6412, 0.285, 0.6307, 0.285, 0.6307, 0.2752, 0.4103, 0.6084, 0.2689, 0.6084, 0.2689, 0.5978, 0.4103, 0.5978, 0.26, 0.5978, 0.1185, 0.5978, 0.1273, 0.5872, 0.2689, 0.5872, 0.6307, 0.4267, 0.6307, 0.285, 0.6412, 0.285, 0.6412, 0.4267, 0.1185, 0.5978, 0.26, 0.5978, 0.2689, 0.6084, 0.1273, 0.6084, 0.107, 0.7519, 0.107, 0.7625, 0.09766, 0.7625, 0.09766, 0.7519, 0.02306, 0.3539, 0.02306, 0.3442, 0.03361, 0.3442, 0.03361, 0.3539, 0.5842, 0.9133, 0.7256, 0.9133, 0.7256, 0.9239, 0.5842, 0.9239, 0.2661, 0.2413, 0.4077, 0.2413, 0.3988, 0.2519, 0.2572, 0.2519, 0.08019, 0.7413, 0.2216, 0.7413, 0.2216, 0.7519, 0.08019, 0.7519, 0.1068, 0.2307, 0.2484, 0.2307, 0.2572, 0.2413, 0.1157, 0.2413, 0.02915, 0.0636, 0.02915, 0.0742, 0.0186, 0.0742, 0.0186, 0.0636, 0.01956, 0.2804, 0.01956, 0.2698, 0.03011, 0.2698, 0.03011, 0.2804, 0.6844, 0.9585, 0.7256, 0.9585, 0.7256, 0.9691, 0.6844, 0.9691, 0.06081, 0.2016, 0.01956, 0.2016, 0.01956, 0.1911, 0.06081, 0.1911, 0.07295, 0.8911, 0.03169, 0.8911, 0.03169, 0.8805, 0.07295, 0.8805, 0.06332, 0.9423, 0.02206, 0.9423, 0.02206, 0.9318, 0.06332, 0.9318, 0.02212, 0.8804, 0.02212, 0.8698, 0.03267, 0.8698, 0.03267, 0.8804, 0.02306, 0.8211, 0.03361, 0.8211, 0.03361, 0.8317, 0.02306, 0.8317, 0.1804, 0.9529, 0.2216, 0.9529, 0.2216, 0.9635, 0.1804, 0.9635, 0.06081, 0.6111, 0.01956, 0.6111, 0.01956, 0.6006, 0.06081, 0.6006, 0.1804, 0.9741, 0.1391, 0.9741, 0.1391, 0.9635, 0.1804, 0.9635, 0.06177, 0.4329, 0.02051, 0.4329, 0.02051, 0.4224, 0.06177, 0.4224, 0.03169, 0.8805, 0.03169, 0.8911, 0.02114, 0.8911, 0.02114, 0.8805, 0.7376, 0.8824, 0.7271, 0.8824, 0.7271, 0.8718, 0.7376, 0.8718, 0.03263, 0.8443, 0.07389, 0.8443, 0.07389, 0.8549, 0.03263, 0.8549, 0.01956, 0.128, 0.06081, 0.128, 0.06081, 0.1385, 0.01956, 0.1385, 0.09766, 0.9017, 0.0564, 0.9017, 0.0564, 0.8911, 0.09766, 0.8911, 0.512, 0.9674, 0.5533, 0.9674, 0.5533, 0.978, 0.512, 0.978, 0.03119, 0.2528, 0.03119, 0.2634, 0.02064, 0.2634, 0.02064, 0.2528, 0.02967, 0.2413, 0.04023, 0.2413, 0.04023, 0.2519, 0.02967, 0.2519, 0.03263, 0.8337, 0.07389, 0.8337, 0.07389, 0.8443, 0.03263, 0.8443, 0.1391, 0.9741, 0.1804, 0.9741, 0.1804, 0.9846, 0.1391, 0.9846, 0.5606, 0.9479, 0.6019, 0.9479, 0.6019, 0.9585, 0.5606, 0.9585, 0.6019, 0.9691, 0.6431, 0.9691, 0.6431, 0.9796, 0.6019, 0.9796, 0.02915, 0.106, 0.02915, 0.1166, 0.0186, 0.1166, 0.0186, 0.106, 0.7266, 0.9524, 0.7371, 0.9524, 0.7371, 0.963, 0.7266, 0.963, 0.03267, 0.8698, 0.07393, 0.8698, 0.07393, 0.8804, 0.03267, 0.8804, 0.01956, 0.1385, 0.06081, 0.1385, 0.06081, 0.1491, 0.01956, 0.1491, 0.7256, 0.9585, 0.6844, 0.9585, 0.6844, 0.9479, 0.7256, 0.9479, 0.02397, 0.3922, 0.06522, 0.3922, 0.06522, 0.4028, 0.02397, 0.4028, 0.02904, 0.847, 0.02904, 0.8576, 0.01849, 0.8576, 0.01849, 0.847, 0.03267, 0.8592, 0.03267, 0.8698, 0.02212, 0.8698, 0.02212, 0.8592, 0.6019, 0.9585, 0.6431, 0.9585, 0.6431, 0.9691, 0.6019, 0.9691, 0.01956, 0.1491, 0.06081, 0.1491, 0.06081, 0.1596, 0.01956, 0.1596, 0.059, 0.8211, 0.1003, 0.8211, 0.1003, 0.8317, 0.059, 0.8317, 0.02397, 0.3667, 0.06522, 0.3667, 0.06522, 0.3773, 0.02397, 0.3773, 0.02915, 0.0106, 0.0186, 0.0106, 0.0186, 0.0, 0.02915, 0.0, 0.02268, 0.2996, 0.02269, 0.289, 0.03324, 0.289, 0.03324, 0.2996, 0.0389, 0.7201, 0.08016, 0.7201, 0.08016, 0.7307, 0.0389, 0.7307, 0.06081, 0.1911, 0.01956, 0.1911, 0.01956, 0.1806, 0.06081, 0.1806, 0.2216, 0.9741, 0.1804, 0.9741, 0.1804, 0.9635, 0.2216, 0.9635, 0.06335, 0.9632, 0.0221, 0.9632, 0.0221, 0.9527, 0.06335, 0.9527, 0.02624, 0.9017, 0.01569, 0.9017, 0.01569, 0.8911, 0.02624, 0.8911, 0.02835, 0.7201, 0.02835, 0.7307, 0.0178, 0.7307, 0.01781, 0.7201, 0.4708, 0.9419, 0.512, 0.9419, 0.512, 0.9497, 0.4708, 0.9497, 0.4708, 0.9497, 0.512, 0.9497, 0.512, 0.9568, 0.4708, 0.9568, 0.06522, 0.4211, 0.02397, 0.4211, 0.02397, 0.4133, 0.06522, 0.4133, 0.01956, 0.2226, 0.06081, 0.2226, 0.06081, 0.2301, 0.01956, 0.2301, 0.0186, 0.053, 0.0186, 0.0424, 0.02915, 0.0424, 0.02915, 0.053, 0.0218, 0.5999, 0.0218, 0.5893, 0.03235, 0.5893, 0.03235, 0.5999, 0.6431, 0.9585, 0.6844, 0.9585, 0.6844, 0.9691, 0.6431, 0.9691, 0.06081, 0.2226, 0.01956, 0.2226, 0.01956, 0.2121, 0.06081, 0.2121, 0.07284, 0.4733, 0.03159, 0.4733, 0.03159, 0.4627, 0.07284, 0.4627, 0.02051, 0.4329, 0.06177, 0.4329, 0.06177, 0.4434, 0.02051, 0.4434, 0.02915, 0.0848, 0.0186, 0.0848, 0.0186, 0.0742, 0.02915, 0.0742, 0.02208, 0.8337, 0.03263, 0.8337, 0.03263, 0.8443, 0.02208, 0.8443, 0.08019, 0.9312, 0.03894, 0.9312, 0.03894, 0.9206, 0.08019, 0.9206, 0.059, 0.3262, 0.01774, 0.3262, 0.01774, 0.3157, 0.059, 0.3157, 0.1046, 0.9738, 0.06335, 0.9738, 0.06335, 0.9633, 0.1046, 0.9633, 0.0221, 0.9633, 0.06335, 0.9633, 0.06335, 0.9738, 0.0221, 0.9738, 0.01912, 0.2519, 0.01912, 0.2413, 0.02967, 0.2413, 0.02967, 0.2519, 0.02103, 0.4627, 0.02103, 0.4521, 0.03159, 0.4521, 0.03159, 0.4627, 0.512, 0.9674, 0.4708, 0.9674, 0.4708, 0.9568, 0.512, 0.9568, 0.01956, 0.2016, 0.06081, 0.2016, 0.06081, 0.2121, 0.01956, 0.2121, 0.7784, 0.9736, 0.7371, 0.9736, 0.7371, 0.963, 0.7784, 0.963, 0.0221, 0.9738, 0.06335, 0.9738, 0.06335, 0.9843, 0.0221, 0.9843, 0.0186, 0.0212, 0.0186, 0.0106, 0.02915, 0.0106, 0.02915, 0.0212, 0.02835, 0.7201, 0.0389, 0.7201, 0.0389, 0.7307, 0.02835, 0.7307, 0.03235, 0.5893, 0.0736, 0.5893, 0.0736, 0.5999, 0.03235, 0.5999, 0.01956, 0.1175, 0.06081, 0.1175, 0.06081, 0.128, 0.01956, 0.128, 0.1046, 0.9633, 0.06335, 0.9633, 0.06335, 0.9527, 0.1046, 0.9527, 0.6844, 0.9691, 0.7256, 0.9691, 0.7256, 0.9797, 0.6844, 0.9797, 0.02915, 0.0212, 0.02915, 0.0318, 0.0186, 0.0318, 0.0186, 0.0212, 0.7376, 0.8824, 0.7376, 0.893, 0.7271, 0.893, 0.7271, 0.8824, 0.03267, 0.8592, 0.07393, 0.8592, 0.07393, 0.8698, 0.03267, 0.8698, 0.1804, 0.9741, 0.2216, 0.9741, 0.2216, 0.9846, 0.1804, 0.9846, 0.7371, 0.9524, 0.7784, 0.9524, 0.7784, 0.963, 0.7371, 0.963, 0.5606, 0.9691, 0.6019, 0.9691, 0.6019, 0.9796, 0.5606, 0.9796, 0.0186, 0.0954, 0.02915, 0.0954, 0.02915, 0.106, 0.0186, 0.106, 0.02838, 0.9206, 0.03894, 0.9206, 0.03893, 0.9312, 0.02838, 0.9312, 0.5606, 0.9585, 0.6019, 0.9585, 0.6019, 0.9691, 0.5606, 0.9691, 0.1046, 0.9844, 0.06335, 0.9844, 0.06335, 0.9738, 0.1046, 0.9738, 0.6431, 0.9585, 0.6019, 0.9585, 0.6019, 0.9479, 0.6431, 0.9479, 0.02397, 0.3773, 0.06522, 0.3773, 0.06522, 0.3878, 0.02397, 0.3878, 0.02915, 0.0848, 0.02915, 0.0954, 0.0186, 0.0954, 0.0186, 0.0848, 0.03361, 0.3544, 0.03361, 0.365, 0.02306, 0.365, 0.02306, 0.3544, 0.03276, 0.5776, 0.07401, 0.5776, 0.07401, 0.5882, 0.03276, 0.5882, 0.01956, 0.1596, 0.06081, 0.1596, 0.06081, 0.1701, 0.01956, 0.1701, 0.6431, 0.9479, 0.6844, 0.9479, 0.6844, 0.9585, 0.6431, 0.9585, 0.6844, 0.9797, 0.6431, 0.9797, 0.6431, 0.9691, 0.6844, 0.9691, 0.02915, 0.0424, 0.0186, 0.0424, 0.0186, 0.0318, 0.02915, 0.0318, 0.02221, 0.5882, 0.02221, 0.5776, 0.03276, 0.5776, 0.03276, 0.5882, 0.1804, 0.9635, 0.1391, 0.9635, 0.1391, 0.9529, 0.1804, 0.9529, 0.01774, 0.3262, 0.059, 0.3262, 0.059, 0.3367, 0.01774, 0.3367, 0.07136, 0.2804, 0.03011, 0.2804, 0.03011, 0.2698, 0.07137, 0.2698, 0.06332, 0.7678, 0.02206, 0.7678, 0.02206, 0.7573, 0.06332, 0.7573, 0.02823, 0.8148, 0.01768, 0.8148, 0.01768, 0.8042, 0.02823, 0.8042, 0.01744, 0.4759, 0.01744, 0.4653, 0.02799, 0.4653, 0.02799, 0.4759, 0.512, 0.9419, 0.5533, 0.9419, 0.5533, 0.9497, 0.512, 0.9497, 0.512, 0.9497, 0.5533, 0.9497, 0.5533, 0.9568, 0.512, 0.9568, 0.02051, 0.4434, 0.06177, 0.4434, 0.06177, 0.4512, 0.02051, 0.4512, 0.01774, 0.3367, 0.059, 0.3367, 0.059, 0.3442, 0.01774, 0.3442, 0.446, 0.8053, 0.4856, 0.8053, 0.4856, 0.8371, 0.446, 0.8371, 0.5251, 0.8371, 0.4856, 0.8371, 0.4856, 0.8053, 0.5251, 0.8053, 0.1504, 0.8019, 0.1899, 0.8019, 0.1899, 0.8337, 0.1504, 0.8337, 0.1504, 0.7701, 0.1899, 0.7701, 0.1899, 0.8019, 0.1504, 0.8019, 0.1452, 0.5246, 0.1057, 0.5246, 0.1057, 0.5011, 0.1452, 0.5011, 0.1057, 0.4776, 0.1452, 0.4776, 0.1452, 0.5011, 0.1057, 0.5011, 0.1452, 0.5481, 0.1057, 0.5481, 0.1057, 0.5246, 0.1452, 0.5246, 0.1057, 0.5481, 0.1452, 0.5481, 0.1452, 0.5716, 0.1057, 0.5716, 0.4736, 0.2638, 0.4736, 0.2307, 0.5581, 0.2307, 0.5581, 0.2638, 0.02838, 0.9312, 0.01783, 0.9312, 0.01783, 0.9206, 0.02838, 0.9206, 0.7256, 0.9691, 0.7362, 0.9691, 0.7362, 0.9797, 0.7256, 0.9797, 0.3879, 0.1911, 0.6412, 0.1911, 0.6412, 0.1982, 0.3879, 0.1982, 0.9894, 0.7621, 0.7362, 0.7621, 0.7362, 0.7543, 0.9894, 0.7543, 0.6307, 0.2773, 0.3774, 0.2773, 0.3774, 0.2698, 0.6307, 0.2698, 0.6412, 0.1911, 0.3879, 0.1911, 0.3879, 0.1833, 0.6412, 0.1833])
me_cube.materials.append(mat_wall_material)
me_cube.materials.append(mat_beams_material)
me_cube.materials.append(mat_roof_material)
me_cube.materials.append(mat_glass_material)
me_cube.materials.append(mat_planks_material)
me_cube.use_remesh_preserve_volume = False
me_cube.use_remesh_preserve_attributes = False
me_cube.use_mirror_vertex_groups = False
me_cube.update()

# ---- objects
ob_cube = bpy.data.objects.new('Cube', me_cube)
ob_lamp = bpy.data.objects.new('Lamp', light_lamp)
ob_camera = bpy.data.objects.new('Camera', cam_camera)

# ---- transforms, parenting, visibility, modifiers, constraints
ob_cube.location = (0.0, 0.0, 0.0)
ob_cube.lock_rotations_4d = False
ob_cube.empty_display_type = 'ARROWS'
ob_cube.lineart.crease_threshold = 0.0
ob_lamp.location = (12.88, -9.223, 5.904)
ob_lamp.rotation_euler = (1.405, 0.3081, 0.6648)
ob_lamp.lock_rotations_4d = False
ob_lamp.empty_display_type = 'ARROWS'
ob_lamp.color = (0.0, 0.0, 0.0, 0.0)
ob_lamp.lineart.crease_threshold = 0.0
ob_camera.location = (11.03, -10.71, 5.344)
ob_camera.rotation_euler = (1.392, 0.2573, 0.6507)
ob_camera.lock_rotations_4d = False
ob_camera.empty_display_type = 'ARROWS'
ob_camera.color = (0.0, 0.0, 0.0, 0.0)
ob_camera.display_type = 'WIRE'
ob_camera.lineart.crease_threshold = 0.0

# ---- collection membership
col_collection_1.objects.link(ob_cube)
col_collection_1.objects.link(ob_lamp)
col_collection_1.objects.link(ob_camera)

# ---- scene / render settings (as saved in the file)
scene.camera = ob_camera
scene.frame_start = 1; scene.frame_end = 250; scene.frame_set(11)
scene.render.engine = 'BLENDER_EEVEE_NEXT'
scene.render.resolution_percentage = 50
scene.render.dither_intensity = 0.0
scene.cycles.use_denoising = False
scene.cycles.samples = 128
scene.cycles.sampling_pattern = 'TABULATED_SOBOL'
scene.cycles.use_adaptive_sampling = False
scene.cycles.use_light_tree = False
scene.cycles.blur_glossy = 0.0
scene.cycles.sample_clamp_indirect = 0.0
scene.view_settings.view_transform = 'Standard'
scene.unit_settings.scale_length = 0.01
bpy.context.view_layer.update()
